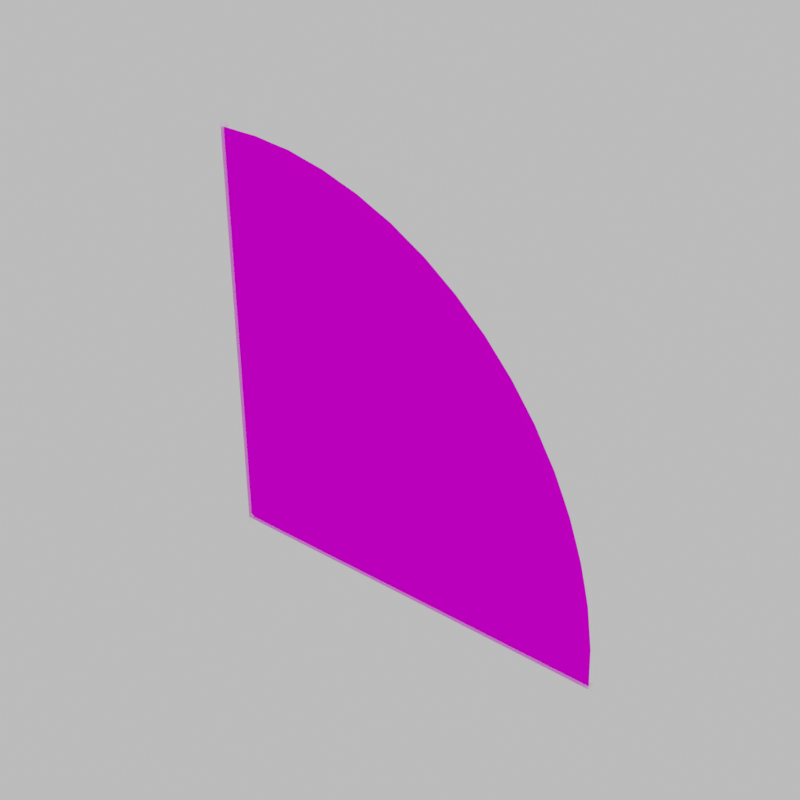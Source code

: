 # Source: SR_2.blend  (saved by Blender 3.1.7; exported with 4.5.12 LTS)
import bpy
from mathutils import Matrix  # noqa: F401  (used for matrix-valued properties, if any)

bpy.ops.wm.read_factory_settings(use_empty=True)
scene = bpy.context.scene
scene.name = 'Scene'

# ---- images (referenced by path relative to the original .blend; pixels are not part of the script)
import os
ASSET_DIR = os.environ.get("B2B_ASSET_DIR", "")  # directory of the original .blend (textures are referenced by path, not embedded)
HERE = os.path.dirname(os.path.abspath(__file__))  # packed textures are extracted next to this script under _unpacked/

def load_image(name, relpath, width, height, colorspace="sRGB"):
    """Load a texture the original file referenced (path relative to the .blend, or extracted next to this script)."""
    p = next((c for c in (os.path.join(HERE, relpath), os.path.join(ASSET_DIR, relpath)) if relpath and os.path.exists(c)), "")
    if p:
        img = bpy.data.images.load(p, check_existing=True)
        img.name = name
    else:  # same state as the original file: an image datablock whose file is absent (Cycles renders it pink)
        img = bpy.data.images.new(name, width, height)
        img.source = "FILE"
        img.filepath = "//" + (relpath or name)
    img.colorspace_settings.name = colorspace
    return img
img_20239_plissiert_png_001 = load_image('20239_Plissiert.png.001', '20239_Plissiert.png', 1024, 1024, 'sRGB')

# ---- materials (node trees are filled in below, after node groups)
mat_schiene_003 = bpy.data.materials.new('Schiene.003')
mat_schiene_003.diffuse_color = (0.7613, 0.7613, 0.7613, 1.0)
mat_schiene_003.roughness = 0.1781
mat_schiene_003.specular_intensity = 0.2123
mat_stoff_01 = bpy.data.materials.new('Stoff_01')
mat_stoff_01.surface_render_method = 'BLENDED'
mat_stoff_01.blend_method = 'BLEND'

# ---- material node trees
mat_schiene_003.use_nodes = True; mat_schiene_003.node_tree.nodes.clear()
_N = mat_schiene_003.node_tree.nodes; _L = mat_schiene_003.node_tree.links
n0 = _N.new('ShaderNodeBsdfPrincipled'); n0.name = 'Principled BSDF'; n0.location = (10, 300)
n0.distribution = 'GGX'
n0.subsurface_method = 'BURLEY'
n0.inputs[0].default_value = (1.0, 1.0, 1.0, 1.0)
n0.inputs[1].default_value = 0.2536
n0.inputs[2].default_value = 0.2069
n0.inputs[3].default_value = 1.45
n0.inputs[13].default_value = 0.4198
n0.inputs[27].default_value = (0.0, 0.0, 0.0, 1.0)
n0.inputs[28].default_value = 1.0
n1 = _N.new('ShaderNodeOutputMaterial'); n1.name = 'Material Output'; n1.location = (300, 300)
n2 = _N.new('ShaderNodeNormalMap'); n2.name = 'Normal Map'; n2.location = (-300, -300)
n2.label = 'Normal/Map'
n2.inputs[0].default_value = 0.0
_L.new(n0.outputs[0], n1.inputs[0])
_L.new(n2.outputs[0], n0.inputs[5])
n1.is_active_output = True
mat_stoff_01.use_nodes = True; mat_stoff_01.node_tree.nodes.clear()
_N = mat_stoff_01.node_tree.nodes; _L = mat_stoff_01.node_tree.links
n0 = _N.new('ShaderNodeOutputMaterial'); n0.name = 'Material Output'; n0.location = (300, 300)
n1 = _N.new('ShaderNodeBsdfPrincipled'); n1.name = 'Principled BSDF'; n1.location = (10, 300)
n1.distribution = 'GGX'
n1.subsurface_method = 'BURLEY'
n1.inputs[2].default_value = 1.0
n1.inputs[3].default_value = 1.45
n1.inputs[13].default_value = 0.0
n1.inputs[27].default_value = (0.0, 0.0, 0.0, 1.0)
n1.inputs[28].default_value = 1.0
n2 = _N.new('ShaderNodeTexImage'); n2.name = 'Image Texture.001'; n2.location = (-392, 45)
n2.image = img_20239_plissiert_png_001
_L.new(n1.outputs[0], n0.inputs[0])
_L.new(n2.outputs[0], n1.inputs[0])
_L.new(n2.outputs[1], n1.inputs[4])
n0.is_active_output = True

# ---- world
world_world = bpy.data.worlds.new('World'); scene.world = world_world
world_world.use_nodes = True; world_world.node_tree.nodes.clear()
_N = world_world.node_tree.nodes; _L = world_world.node_tree.links
n0 = _N.new('ShaderNodeBackground'); n0.name = 'Background'; n0.location = (10, 300)
n0.inputs[0].default_value = (1.0, 1.0, 1.0, 1.0)
n0.inputs[1].default_value = 0.5
n1 = _N.new('ShaderNodeOutputWorld'); n1.name = 'World Output'; n1.location = (300, 300)
_L.new(n0.outputs[0], n1.inputs[0])
n1.is_active_output = True
world_world.use_sun_shadow = False
world_world.sun_shadow_jitter_overblur = 0.0

# ---- meshes
me_cube_013 = bpy.data.meshes.new('Cube.013')
me_cube_013.from_pydata([(-0.011, -0.3137, -0.008247), (-0.011, -0.3137, 0.008653), (-0.011, 0.02838, -0.008247), (-0.011, 0.02838, 0.008653), (0.011, -0.3137, -0.008247), (0.011, -0.3137, 0.008653), (0.011, 0.02838, -0.008247), (0.011, 0.02838, 0.008653), (-0.01012, -0.3137, 0.008653), (-0.01012, 0.02838, 0.008653), (0.01012, -0.3137, 0.008653), (0.01012, 0.02838, 0.008653), (-0.01012, -0.3137, 0.005882), (-0.01012, 0.02838, 0.005882), (0.01012, -0.3137, 0.005882), (0.01012, 0.02838, 0.005882), (-0.011, -0.2905, -0.008247), (-0.011, -0.2905, 0.008653), (0.01012, -0.2905, 0.008653), (0.011, -0.2905, -0.008247), (0.011, -0.2905, 0.008653), (-0.01012, -0.2905, 0.008653), (0.01012, -0.2905, 0.005882), (-0.01012, -0.2905, 0.005882), (0.01131, 0.02838, 0.005535), (0.01131, 0.02838, -0.005129), (0.01151, 0.02838, 0.002155), (0.01151, 0.02838, -0.001749), (0.01131, -0.3137, -0.005129), (0.01131, -0.3137, 0.005535), (0.01151, -0.3137, -0.001749), (0.01151, -0.3137, 0.002155), (0.01131, -0.2905, 0.005535), (0.01131, -0.2905, -0.005129), (0.01151, -0.2905, 0.002155), (0.01151, -0.2905, -0.001749), (-0.01131, -0.3137, 0.005535), (-0.01131, -0.3137, -0.005129), (-0.01151, -0.3137, 0.002155), (-0.01151, -0.3137, -0.001749), (-0.01131, 0.02838, -0.005129), (-0.01131, 0.02838, 0.005535), (-0.01151, 0.02838, -0.001749), (-0.01151, 0.02838, 0.002155), (-0.01131, -0.2905, 0.005535), (-0.01131, -0.2905, -0.005129), (-0.01151, -0.2905, 0.002155), (-0.01151, -0.2905, -0.001749), (-0.011, 0.3712, -0.008247), (-0.011, 0.3712, 0.008653), (0.011, 0.3712, -0.008247), (0.011, 0.3712, 0.008653), (-0.01012, 0.3712, 0.008653), (0.01012, 0.3712, 0.008653), (-0.01012, 0.3712, 0.005882), (0.01012, 0.3712, 0.005882), (-0.011, 0.3479, -0.008247), (-0.011, 0.3479, 0.008653), (0.01012, 0.3479, 0.008653), (0.011, 0.3479, -0.008247), (0.011, 0.3479, 0.008653), (-0.01012, 0.3479, 0.008653), (0.01012, 0.3479, 0.005882), (-0.01012, 0.3479, 0.005882), (0.01131, 0.3712, -0.005129), (0.01131, 0.3712, 0.005535), (0.01151, 0.3712, -0.001749), (0.01151, 0.3712, 0.002155), (0.01131, 0.3479, 0.005535), (0.01131, 0.3479, -0.005129), (0.01151, 0.3479, 0.002155), (0.01151, 0.3479, -0.001749), (-0.01131, 0.3712, 0.005535), (-0.01131, 0.3712, -0.005129), (-0.01151, 0.3712, 0.002155), (-0.01151, 0.3712, -0.001749), (-0.01131, 0.3479, 0.005535), (-0.01131, 0.3479, -0.005129), (-0.01151, 0.3479, 0.002155), (-0.01151, 0.3479, -0.001749)], [], [(36, 1, 17, 44), (16, 19, 4, 0), (20, 7, 11, 18), (17, 1, 8, 21), (21, 8, 12, 23), (18, 11, 15, 22), (15, 13, 23, 22), (10, 18, 22, 14), (9, 21, 23, 13), (3, 17, 21, 9), (5, 20, 18, 10), (2, 6, 19, 16), (19, 33, 28, 4), (0, 37, 45, 16), (24, 7, 20, 32), (32, 20, 5, 29), (16, 45, 40, 2), (44, 17, 3, 41), (24, 32, 34, 26), (26, 34, 35, 27), (27, 35, 33, 25), (32, 29, 31, 34), (34, 31, 30, 35), (35, 30, 28, 33), (36, 44, 46, 38), (38, 46, 47, 39), (39, 47, 45, 37), (44, 41, 43, 46), (46, 43, 42, 47), (47, 42, 40, 45), (6, 25, 33, 19), (72, 76, 57, 49), (56, 48, 50, 59), (60, 58, 11, 7), (57, 61, 52, 49), (61, 63, 54, 52), (58, 62, 15, 11), (15, 62, 63, 13), (53, 55, 62, 58), (9, 13, 63, 61), (3, 9, 61, 57), (51, 53, 58, 60), (2, 56, 59, 6), (59, 50, 64, 69), (48, 56, 77, 73), (24, 68, 60, 7), (68, 65, 51, 60), (56, 2, 40, 77), (76, 41, 3, 57), (24, 26, 70, 68), (26, 27, 71, 70), (27, 25, 69, 71), (68, 70, 67, 65), (70, 71, 66, 67), (71, 69, 64, 66), (72, 74, 78, 76), (74, 75, 79, 78), (75, 73, 77, 79), (76, 78, 43, 41), (78, 79, 42, 43), (79, 77, 40, 42), (6, 59, 69, 25)])
me_cube_013.polygons.foreach_set('use_smooth', [True] * 62)
_uv = me_cube_013.uv_layers.new(name='UVMap')
_uv.uv.foreach_set('vector', [0.5789, 0.0, 0.625, 0.0, 0.625, 0.1039, 0.5789, 0.1039, 0.125, 0.6461, 0.375, 0.6461, 0.375, 0.75, 0.125, 0.75, 0.625, 0.6461, 0.625, 0.5, 0.625, 0.5, 0.625, 0.6461, 0.625, 0.1039, 0.625, 0.0, 0.625, 0.0, 0.625, 0.1039, 0.625, 0.1039, 0.625, 0.0, 0.625, 0.0, 0.625, 0.1039, 0.625, 0.6461, 0.625, 0.5, 0.625, 0.5, 0.625, 0.6461, 0.625, 0.5, 0.625, 0.25, 0.625, 0.1039, 0.625, 0.6461, 0.625, 0.75, 0.625, 0.6461, 0.625, 0.6461, 0.625, 0.75, 0.625, 0.25, 0.625, 0.1039, 0.625, 0.1039, 0.625, 0.25, 0.625, 0.25, 0.625, 0.1039, 0.625, 0.1039, 0.625, 0.25, 0.625, 0.75, 0.625, 0.6461, 0.625, 0.6461, 0.625, 0.75, 0.125, 0.5, 0.375, 0.5, 0.375, 0.6461, 0.125, 0.6461, 0.375, 0.6461, 0.4211, 0.6461, 0.4211, 0.75, 0.375, 0.75, 0.375, 0.0, 0.4211, 0.0, 0.4211, 0.1039, 0.375, 0.1039, 0.5789, 0.5, 0.625, 0.5, 0.625, 0.6461, 0.5789, 0.6461, 0.5789, 0.6461, 0.625, 0.6461, 0.625, 0.75, 0.5789, 0.75, 0.375, 0.1039, 0.4211, 0.1039, 0.4211, 0.25, 0.375, 0.25, 0.5789, 0.1039, 0.625, 0.1039, 0.625, 0.25, 0.5789, 0.25, 0.5789, 0.5, 0.5789, 0.6461, 0.5291, 0.6461, 0.5291, 0.5, 0.5291, 0.5, 0.5291, 0.6461, 0.4709, 0.6461, 0.4709, 0.5, 0.4709, 0.5, 0.4709, 0.6461, 0.4211, 0.6461, 0.4211, 0.5, 0.5789, 0.6461, 0.5789, 0.75, 0.5291, 0.75, 0.5291, 0.6461, 0.5291, 0.6461, 0.5291, 0.75, 0.4709, 0.75, 0.4709, 0.6461, 0.4709, 0.6461, 0.4709, 0.75, 0.4211, 0.75, 0.4211, 0.6461, 0.5789, 0.0, 0.5789, 0.1039, 0.5291, 0.1039, 0.5291, 0.0, 0.5291, 0.0, 0.5291, 0.1039, 0.4709, 0.1039, 0.4709, 0.0, 0.4709, 0.0, 0.4709, 0.1039, 0.4211, 0.1039, 0.4211, 0.0, 0.5789, 0.1039, 0.5789, 0.25, 0.5291, 0.25, 0.5291, 0.1039, 0.5291, 0.1039, 0.5291, 0.25, 0.4709, 0.25, 0.4709, 0.1039, 0.4709, 0.1039, 0.4709, 0.25, 0.4211, 0.25, 0.4211, 0.1039, 0.375, 0.5, 0.4211, 0.5, 0.4211, 0.6461, 0.375, 0.6461, 0.5789, 0.0, 0.5789, 0.1039, 0.625, 0.1039, 0.625, 0.0, 0.125, 0.6461, 0.125, 0.75, 0.375, 0.75, 0.375, 0.6461, 0.625, 0.6461, 0.625, 0.6461, 0.625, 0.5, 0.625, 0.5, 0.625, 0.1039, 0.625, 0.1039, 0.625, 0.0, 0.625, 0.0, 0.625, 0.1039, 0.625, 0.1039, 0.625, 0.0, 0.625, 0.0, 0.625, 0.6461, 0.625, 0.6461, 0.625, 0.5, 0.625, 0.5, 0.625, 0.5, 0.625, 0.6461, 0.625, 0.1039, 0.625, 0.25, 0.625, 0.75, 0.625, 0.75, 0.625, 0.6461, 0.625, 0.6461, 0.625, 0.25, 0.625, 0.25, 0.625, 0.1039, 0.625, 0.1039, 0.625, 0.25, 0.625, 0.25, 0.625, 0.1039, 0.625, 0.1039, 0.625, 0.75, 0.625, 0.75, 0.625, 0.6461, 0.625, 0.6461, 0.125, 0.5, 0.125, 0.6461, 0.375, 0.6461, 0.375, 0.5, 0.375, 0.6461, 0.375, 0.75, 0.4211, 0.75, 0.4211, 0.6461, 0.375, 0.0, 0.375, 0.1039, 0.4211, 0.1039, 0.4211, 0.0, 0.5789, 0.5, 0.5789, 0.6461, 0.625, 0.6461, 0.625, 0.5, 0.5789, 0.6461, 0.5789, 0.75, 0.625, 0.75, 0.625, 0.6461, 0.375, 0.1039, 0.375, 0.25, 0.4211, 0.25, 0.4211, 0.1039, 0.5789, 0.1039, 0.5789, 0.25, 0.625, 0.25, 0.625, 0.1039, 0.5789, 0.5, 0.5291, 0.5, 0.5291, 0.6461, 0.5789, 0.6461, 0.5291, 0.5, 0.4709, 0.5, 0.4709, 0.6461, 0.5291, 0.6461, 0.4709, 0.5, 0.4211, 0.5, 0.4211, 0.6461, 0.4709, 0.6461, 0.5789, 0.6461, 0.5291, 0.6461, 0.5291, 0.75, 0.5789, 0.75, 0.5291, 0.6461, 0.4709, 0.6461, 0.4709, 0.75, 0.5291, 0.75, 0.4709, 0.6461, 0.4211, 0.6461, 0.4211, 0.75, 0.4709, 0.75, 0.5789, 0.0, 0.5291, 0.0, 0.5291, 0.1039, 0.5789, 0.1039, 0.5291, 0.0, 0.4709, 0.0, 0.4709, 0.1039, 0.5291, 0.1039, 0.4709, 0.0, 0.4211, 0.0, 0.4211, 0.1039, 0.4709, 0.1039, 0.5789, 0.1039, 0.5291, 0.1039, 0.5291, 0.25, 0.5789, 0.25, 0.5291, 0.1039, 0.4709, 0.1039, 0.4709, 0.25, 0.5291, 0.25, 0.4709, 0.1039, 0.4211, 0.1039, 0.4211, 0.25, 0.4709, 0.25, 0.375, 0.5, 0.375, 0.6461, 0.4211, 0.6461, 0.4211, 0.5])
me_cube_013.materials.append(mat_schiene_003)
me_cube_013.use_remesh_fix_poles = True
me_cube_013.use_remesh_preserve_attributes = False
me_cube_013.update()
me_cube_004 = bpy.data.meshes.new('Cube.004')
me_cube_004.from_pydata([(-1.0, -86.9, -0.4945), (-0.7297, -86.9, 2.236), (1.0, -86.9, -0.4945), (0.7297, -86.9, 2.236), (-1.0, -86.9, 2.236), (1.0, -86.9, 2.236), (-0.7297, -86.9, 0.9107), (-0.7297, -81.27, 0.9107), (0.7297, -81.27, 0.9107), (0.7297, -86.9, 0.9107), (-0.7297, -81.27, 2.004), (-0.7711, -81.04, 2.236), (-0.7297, -81.5, 2.236), (0.7711, -81.04, 2.236), (0.7297, -81.27, 2.004), (0.7297, -81.5, 2.236), (-1.0, -79.96, -0.4945), (-0.8019, -79.76, -0.4945), (-0.9735, -79.86, -0.4945), (-0.9009, -79.78, -0.4945), (0.8018, -79.76, -0.4945), (1.0, -79.96, -0.4945), (0.9009, -79.78, -0.4945), (0.9735, -79.86, -0.4945), (-0.8019, -79.76, 2.236), (-1.0, -79.96, 2.236), (-0.9651, -79.95, 2.236), (-0.9009, -79.78, 2.236), (-0.9735, -79.86, 2.236), (1.0, -79.96, 2.236), (0.8018, -79.76, 2.236), (0.9651, -79.95, 2.236), (0.9735, -79.86, 2.236), (0.9009, -79.78, 2.236)], [], [(17, 24, 30, 20), (21, 29, 5, 2), (1, 12, 11, 26, 25, 4), (0, 4, 25, 16), (14, 10, 7, 8), (11, 13, 31, 30, 24, 26), (3, 15, 14, 8, 9), (8, 7, 6, 9), (13, 15, 3, 5, 29, 31), (10, 11, 12), (13, 14, 15), (10, 14, 13, 11), (10, 12, 1, 6, 7), (24, 27, 26), (27, 28, 26), (28, 25, 26), (29, 32, 31), (32, 33, 31), (33, 30, 31), (24, 17, 19, 27), (27, 19, 18, 28), (28, 18, 16, 25), (29, 21, 23, 32), (32, 23, 22, 33), (33, 22, 20, 30), (16, 18, 19, 17, 20, 22, 23, 21, 2, 0)])
me_cube_004.polygons.foreach_set('use_smooth', [True] * 26)
_uv = me_cube_004.uv_layers.new(name='UVMap')
_uv.uv.foreach_set('vector', [0.375, 0.2748, 0.625, 0.2748, 0.625, 0.4752, 0.375, 0.4752, 0.375, 0.5069, 0.625, 0.5069, 0.625, 0.75, 0.375, 0.75, 0.8303, 0.7375, 0.8303, 0.5218, 0.8371, 0.5106, 0.8692, 0.5016, 0.875, 0.5069, 0.875, 0.75, 0.375, 0.0, 0.625, 0.0, 0.625, 0.2431, 0.375, 0.2431, 0.6697, 0.5125, 0.8303, 0.5125, 0.8303, 0.5125, 0.6697, 0.5125, 0.8371, 0.5106, 0.6629, 0.5106, 0.6308, 0.5016, 0.6498, 0.5, 0.8502, 0.5, 0.8692, 0.5016, 0.6697, 0.7375, 0.6697, 0.5218, 0.6697, 0.5125, 0.6697, 0.5125, 0.6697, 0.7375, 0.6697, 0.5125, 0.8303, 0.5125, 0.8303, 0.7375, 0.6697, 0.7375, 0.6629, 0.5106, 0.6697, 0.5218, 0.6697, 0.7375, 0.625, 0.75, 0.625, 0.5069, 0.6308, 0.5016, 0.8303, 0.5125, 0.8348, 0.5125, 0.8303, 0.5218, 0.6629, 0.5106, 0.6697, 0.5125, 0.6697, 0.5218, 0.8303, 0.5125, 0.6697, 0.5125, 0.6629, 0.5106, 0.8371, 0.5106, 0.8303, 0.5125, 0.8303, 0.5218, 0.8303, 0.7375, 0.8303, 0.7375, 0.8303, 0.5125, 0.8422, 0.4702, 0.8737, 0.5004, 0.8692, 0.5016, 0.8737, 0.5004, 0.872, 0.5008, 0.8692, 0.5016, 0.872, 0.5008, 0.875, 0.5069, 0.8692, 0.5016, 0.6266, 0.5016, 0.628, 0.5008, 0.6308, 0.5016, 0.628, 0.5008, 0.6374, 0.5, 0.6308, 0.5016, 0.6374, 0.5, 0.6498, 0.5, 0.6308, 0.5016, 0.625, 0.2748, 0.375, 0.2748, 0.375, 0.2624, 0.625, 0.2624, 0.625, 0.2624, 0.375, 0.2624, 0.375, 0.2465, 0.625, 0.2465, 0.625, 0.2465, 0.375, 0.2465, 0.375, 0.2431, 0.625, 0.2431, 0.625, 0.5069, 0.375, 0.5069, 0.375, 0.5035, 0.625, 0.5035, 0.625, 0.5035, 0.375, 0.5035, 0.375, 0.4876, 0.625, 0.4876, 0.625, 0.4876, 0.375, 0.4876, 0.375, 0.4752, 0.625, 0.4752, 0.125, 0.5069, 0.1283, 0.5035, 0.1374, 0.5009, 0.1498, 0.5, 0.3502, 0.5, 0.3626, 0.5009, 0.3717, 0.5035, 0.375, 0.5069, 0.375, 0.75, 0.125, 0.75])
me_cube_004.materials.append(mat_schiene_003)
me_cube_004.use_remesh_fix_poles = True
me_cube_004.use_remesh_preserve_attributes = False
me_cube_004.update()
me_cube_005 = bpy.data.meshes.new('Cube.005')
me_cube_005.from_pydata([(-1.0, -87.11, -0.4945), (-0.7297, -87.11, 2.236), (1.0, -87.11, -0.4945), (0.7297, -87.11, 2.236), (-1.0, -87.11, 2.236), (1.0, -87.11, 2.236), (-0.7297, -87.11, 0.9107), (-0.7297, -81.48, 0.9107), (0.7297, -81.48, 0.9107), (0.7297, -87.11, 0.9107), (-0.7297, -81.48, 2.004), (-0.7711, -81.25, 2.236), (-0.7297, -81.71, 2.236), (0.7711, -81.25, 2.236), (0.7297, -81.48, 2.004), (0.7297, -81.71, 2.236), (-1.0, -80.17, -0.4945), (-0.8018, -79.97, -0.4945), (-0.9735, -80.07, -0.4945), (-0.9009, -80.0, -0.4945), (0.8019, -79.97, -0.4945), (1.0, -80.17, -0.4945), (0.9009, -80.0, -0.4945), (0.9735, -80.07, -0.4945), (-0.8018, -79.97, 2.236), (-1.0, -80.17, 2.236), (-0.9651, -80.17, 2.236), (-0.9009, -80.0, 2.236), (-0.9735, -80.07, 2.236), (1.0, -80.17, 2.236), (0.8019, -79.97, 2.236), (0.9651, -80.17, 2.236), (0.9735, -80.07, 2.236), (0.9009, -80.0, 2.236)], [], [(17, 24, 30, 20), (21, 29, 5, 2), (1, 12, 11, 26, 25, 4), (0, 4, 25, 16), (14, 10, 7, 8), (11, 13, 31, 30, 24, 26), (3, 15, 14, 8, 9), (8, 7, 6, 9), (13, 15, 3, 5, 29, 31), (10, 11, 12), (13, 14, 15), (10, 14, 13, 11), (10, 12, 1, 6, 7), (24, 27, 26), (27, 28, 26), (28, 25, 26), (29, 32, 31), (32, 33, 31), (33, 30, 31), (24, 17, 19, 27), (27, 19, 18, 28), (28, 18, 16, 25), (29, 21, 23, 32), (32, 23, 22, 33), (33, 22, 20, 30), (16, 18, 19, 17, 20, 22, 23, 21, 2, 0)])
me_cube_005.polygons.foreach_set('use_smooth', [True] * 26)
_uv = me_cube_005.uv_layers.new(name='UVMap')
_uv.uv.foreach_set('vector', [0.375, 0.2748, 0.625, 0.2748, 0.625, 0.4752, 0.375, 0.4752, 0.375, 0.5069, 0.625, 0.5069, 0.625, 0.75, 0.375, 0.75, 0.8303, 0.7375, 0.8303, 0.5218, 0.8371, 0.5106, 0.8692, 0.5016, 0.875, 0.5069, 0.875, 0.75, 0.375, 0.0, 0.625, 0.0, 0.625, 0.2431, 0.375, 0.2431, 0.6697, 0.5125, 0.8303, 0.5125, 0.8303, 0.5125, 0.6697, 0.5125, 0.8371, 0.5106, 0.6629, 0.5106, 0.6308, 0.5016, 0.6498, 0.5, 0.8502, 0.5, 0.8692, 0.5016, 0.6697, 0.7375, 0.6697, 0.5218, 0.6697, 0.5125, 0.6697, 0.5125, 0.6697, 0.7375, 0.6697, 0.5125, 0.8303, 0.5125, 0.8303, 0.7375, 0.6697, 0.7375, 0.6629, 0.5106, 0.6697, 0.5218, 0.6697, 0.7375, 0.625, 0.75, 0.625, 0.5069, 0.6308, 0.5016, 0.8303, 0.5125, 0.8348, 0.5125, 0.8303, 0.5218, 0.6629, 0.5106, 0.6697, 0.5125, 0.6697, 0.5218, 0.8303, 0.5125, 0.6697, 0.5125, 0.6629, 0.5106, 0.8371, 0.5106, 0.8303, 0.5125, 0.8303, 0.5218, 0.8303, 0.7375, 0.8303, 0.7375, 0.8303, 0.5125, 0.8422, 0.4702, 0.8737, 0.5004, 0.8692, 0.5016, 0.8737, 0.5004, 0.872, 0.5008, 0.8692, 0.5016, 0.872, 0.5008, 0.875, 0.5069, 0.8692, 0.5016, 0.6266, 0.5016, 0.628, 0.5008, 0.6308, 0.5016, 0.628, 0.5008, 0.6374, 0.5, 0.6308, 0.5016, 0.6374, 0.5, 0.6498, 0.5, 0.6308, 0.5016, 0.625, 0.2748, 0.375, 0.2748, 0.375, 0.2624, 0.625, 0.2624, 0.625, 0.2624, 0.375, 0.2624, 0.375, 0.2465, 0.625, 0.2465, 0.625, 0.2465, 0.375, 0.2465, 0.375, 0.2431, 0.625, 0.2431, 0.625, 0.5069, 0.375, 0.5069, 0.375, 0.5035, 0.625, 0.5035, 0.625, 0.5035, 0.375, 0.5035, 0.375, 0.4876, 0.625, 0.4876, 0.625, 0.4876, 0.375, 0.4876, 0.375, 0.4752, 0.625, 0.4752, 0.125, 0.5069, 0.1283, 0.5035, 0.1374, 0.5009, 0.1498, 0.5, 0.3502, 0.5, 0.3626, 0.5009, 0.3717, 0.5035, 0.375, 0.5069, 0.375, 0.75, 0.125, 0.75])
me_cube_005.materials.append(mat_schiene_003)
me_cube_005.use_remesh_fix_poles = True
me_cube_005.use_remesh_preserve_attributes = False
me_cube_005.update()
me_beziercurve_001 = bpy.data.meshes.new('BezierCurve.001')
me_beziercurve_001.from_pydata([(-0.01122, -0.2895, 21.61), (-0.01122, -0.2895, 21.77), (-0.0115, -0.3195, 21.61), (-0.0115, -0.3195, 21.77), (-0.01201, -0.3543, 21.61), (-0.01201, -0.3543, 21.77), (-0.01248, -0.3956, 21.61), (-0.01248, -0.3956, 21.77), (-0.01265, -0.4455, 21.61), (-0.01265, -0.4455, 21.77), (-0.1029, -0.446, 21.61), (-0.1029, -0.446, 21.77), (-0.2409, -0.4456, 21.61), (-0.2409, -0.4456, 21.77), (-0.4014, -0.442, 21.61), (-0.4014, -0.442, 21.77), (-0.5593, -0.4325, 21.61), (-0.5593, -0.4325, 21.77), (-0.5736, -0.2502, 21.61), (-0.5736, -0.2502, 21.77), (-0.5816, -0.0007225, 21.61), (-0.5816, -0.0007225, 21.77), (-0.5784, 0.2518, 21.61), (-0.5784, 0.2518, 21.77), (-0.5593, 0.4435, 21.61), (-0.5593, 0.4435, 21.77), (-0.5082, 0.4437, 21.61), (-0.5082, 0.4437, 21.77), (-0.4392, 0.4436, 21.61), (-0.4392, 0.4436, 21.77), (-0.3697, 0.4435, 21.61), (-0.3697, 0.4435, 21.77), (-0.3167, 0.4435, 21.61), (-0.3167, 0.4435, 21.77), (-0.2984, 0.3358, 21.61), (-0.2984, 0.3358, 21.77), (-0.2848, 0.2164, 21.61), (-0.2848, 0.2164, 21.77), (-0.2674, 0.1195, 21.61), (-0.2674, 0.1195, 21.77), (-0.2374, 0.07935, 21.61), (-0.2374, 0.07935, 21.77), (-0.1886, 0.07911, 21.61), (-0.1886, 0.07911, 21.77), (-0.1279, 0.07911, 21.61), (-0.1279, 0.07911, 21.77), (-0.0672, 0.07923, 21.61), (-0.0672, 0.07923, 21.77), (-0.01834, 0.07935, 21.61), (-0.01834, 0.07935, 21.77), (-0.01523, -0.002944, 21.61), (-0.01523, -0.002944, 21.77), (-0.01299, -0.08886, 21.61), (-0.01299, -0.08886, 21.77), (-0.01151, -0.1646, 21.61), (-0.01151, -0.1646, 21.77), (-0.01073, -0.2165, 21.61), (-0.01073, -0.2165, 21.77), (0.01122, -0.2895, 21.61), (0.01122, -0.2895, 21.77), (0.0115, -0.3195, 21.61), (0.0115, -0.3195, 21.77), (0.01201, -0.3543, 21.61), (0.01201, -0.3543, 21.77), (0.01248, -0.3956, 21.61), (0.01248, -0.3956, 21.77), (0.01264, -0.4455, 21.61), (0.01264, -0.4455, 21.77), (0.1029, -0.446, 21.61), (0.1029, -0.446, 21.77), (0.2409, -0.4456, 21.61), (0.2409, -0.4456, 21.77), (0.4014, -0.442, 21.61), (0.4014, -0.442, 21.77), (0.5593, -0.4325, 21.61), (0.5593, -0.4325, 21.77), (0.5736, -0.2502, 21.61), (0.5736, -0.2502, 21.77), (0.5816, -0.0007225, 21.61), (0.5816, -0.0007225, 21.77), (0.5784, 0.2518, 21.61), (0.5784, 0.2518, 21.77), (0.5593, 0.4435, 21.61), (0.5593, 0.4435, 21.77), (0.5082, 0.4437, 21.61), (0.5082, 0.4437, 21.77), (0.4392, 0.4436, 21.61), (0.4392, 0.4436, 21.77), (0.3697, 0.4435, 21.61), (0.3697, 0.4435, 21.77), (0.3167, 0.4435, 21.61), (0.3167, 0.4435, 21.77), (0.2984, 0.3358, 21.61), (0.2984, 0.3358, 21.77), (0.2848, 0.2164, 21.61), (0.2848, 0.2164, 21.77), (0.2674, 0.1195, 21.61), (0.2674, 0.1195, 21.77), (0.2374, 0.07935, 21.61), (0.2374, 0.07935, 21.77), (0.1886, 0.07911, 21.61), (0.1886, 0.07911, 21.77), (0.1279, 0.07911, 21.61), (0.1279, 0.07911, 21.77), (0.0672, 0.07923, 21.61), (0.0672, 0.07923, 21.77), (0.01833, 0.07935, 21.61), (0.01833, 0.07935, 21.77), (0.01523, -0.002944, 21.61), (0.01523, -0.002944, 21.77), (0.01298, -0.08886, 21.61), (0.01298, -0.08886, 21.77), (0.01151, -0.1646, 21.61), (0.01151, -0.1646, 21.77), (0.01073, -0.2165, 21.61), (0.01073, -0.2165, 21.77)], [], [(1, 3, 2, 0), (3, 5, 4, 2), (5, 7, 6, 4), (7, 9, 8, 6), (9, 11, 10, 8), (11, 13, 12, 10), (13, 15, 14, 12), (15, 17, 16, 14), (17, 19, 18, 16), (19, 21, 20, 18), (21, 23, 22, 20), (23, 25, 24, 22), (25, 27, 26, 24), (27, 29, 28, 26), (29, 31, 30, 28), (31, 33, 32, 30), (33, 35, 34, 32), (35, 37, 36, 34), (37, 39, 38, 36), (39, 41, 40, 38), (41, 43, 42, 40), (43, 45, 44, 42), (45, 47, 46, 44), (47, 49, 48, 46), (49, 51, 50, 48), (51, 53, 52, 50), (53, 55, 54, 52), (55, 57, 56, 54), (59, 58, 60, 61), (61, 60, 62, 63), (63, 62, 64, 65), (65, 64, 66, 67), (67, 66, 68, 69), (69, 68, 70, 71), (71, 70, 72, 73), (73, 72, 74, 75), (75, 74, 76, 77), (77, 76, 78, 79), (79, 78, 80, 81), (81, 80, 82, 83), (83, 82, 84, 85), (85, 84, 86, 87), (87, 86, 88, 89), (89, 88, 90, 91), (91, 90, 92, 93), (93, 92, 94, 95), (95, 94, 96, 97), (97, 96, 98, 99), (99, 98, 100, 101), (101, 100, 102, 103), (103, 102, 104, 105), (105, 104, 106, 107), (107, 106, 108, 109), (109, 108, 110, 111), (111, 110, 112, 113), (113, 112, 114, 115), (1, 0, 56, 57), (59, 115, 114, 58), (59, 61, 63, 65, 67, 69, 71, 73, 75, 77, 79, 81, 83, 85, 87, 89, 91, 93, 95, 97, 99, 101, 103, 105, 107, 109, 111, 113, 115), (1, 57, 55, 53, 51, 49, 47, 45, 43, 41, 39, 37, 35, 33, 31, 29, 27, 25, 23, 21, 19, 17, 15, 13, 11, 9, 7, 5, 3), (0, 2, 4, 6, 8, 10, 12, 14, 16, 18, 20, 22, 24, 26, 28, 30, 32, 34, 36, 38, 40, 42, 44, 46, 48, 50, 52, 54, 56), (58, 114, 112, 110, 108, 106, 104, 102, 100, 98, 96, 94, 92, 90, 88, 86, 84, 82, 80, 78, 76, 74, 72, 70, 68, 66, 64, 62, 60)])
me_beziercurve_001.polygons.foreach_set('use_smooth', [True] * 62)
_uv = me_beziercurve_001.uv_layers.new(name='UVMap')
_uv.uv.foreach_set('vector', [0.0, 1.0, 0.03571, 1.0, 0.03571, 0.0, 0.0, 0.0, 0.03571, 1.0, 0.07143, 1.0, 0.07143, 0.0, 0.03571, 0.0, 0.07143, 1.0, 0.1071, 1.0, 0.1071, 0.0, 0.07143, 0.0, 0.1071, 1.0, 0.1429, 1.0, 0.1429, 0.0, 0.1071, 0.0, 0.1429, 1.0, 0.1786, 1.0, 0.1786, 0.0, 0.1429, 0.0, 0.1786, 1.0, 0.2143, 1.0, 0.2143, 0.0, 0.1786, 0.0, 0.2143, 1.0, 0.25, 1.0, 0.25, 0.0, 0.2143, 0.0, 0.25, 1.0, 0.2857, 1.0, 0.2857, 0.0, 0.25, 0.0, 0.2857, 1.0, 0.3214, 1.0, 0.3214, 0.0, 0.2857, 0.0, 0.3214, 1.0, 0.3571, 1.0, 0.3571, 0.0, 0.3214, 0.0, 0.3571, 1.0, 0.3929, 1.0, 0.3929, 0.0, 0.3571, 0.0, 0.3929, 1.0, 0.4286, 1.0, 0.4286, 0.0, 0.3929, 0.0, 0.4286, 1.0, 0.4643, 1.0, 0.4643, 0.0, 0.4286, 0.0, 0.4643, 1.0, 0.5, 1.0, 0.5, 0.0, 0.4643, 0.0, 0.5, 1.0, 0.5357, 1.0, 0.5357, 0.0, 0.5, 0.0, 0.5357, 1.0, 0.5714, 1.0, 0.5714, 0.0, 0.5357, 0.0, 0.5714, 1.0, 0.6071, 1.0, 0.6071, 0.0, 0.5714, 0.0, 0.6071, 1.0, 0.6429, 1.0, 0.6429, 0.0, 0.6071, 0.0, 0.6429, 1.0, 0.6786, 1.0, 0.6786, 0.0, 0.6429, 0.0, 0.6786, 1.0, 0.7143, 1.0, 0.7143, 0.0, 0.6786, 0.0, 0.7143, 1.0, 0.75, 1.0, 0.75, 0.0, 0.7143, 0.0, 0.75, 1.0, 0.7857, 1.0, 0.7857, 0.0, 0.75, 0.0, 0.7857, 1.0, 0.8214, 1.0, 0.8214, 0.0, 0.7857, 0.0, 0.8214, 1.0, 0.8571, 1.0, 0.8571, 0.0, 0.8214, 0.0, 0.8571, 1.0, 0.8929, 1.0, 0.8929, 0.0, 0.8571, 0.0, 0.8929, 1.0, 0.9286, 1.0, 0.9286, 0.0, 0.8929, 0.0, 0.9286, 1.0, 0.9643, 1.0, 0.9643, 0.0, 0.9286, 0.0, 0.9643, 1.0, 1.0, 1.0, 1.0, 0.0, 0.9643, 0.0, 0.0, 1.0, 0.0, 0.0, 0.03571, 0.0, 0.03571, 1.0, 0.03571, 1.0, 0.03571, 0.0, 0.07143, 0.0, 0.07143, 1.0, 0.07143, 1.0, 0.07143, 0.0, 0.1071, 0.0, 0.1071, 1.0, 0.1071, 1.0, 0.1071, 0.0, 0.1429, 0.0, 0.1429, 1.0, 0.1429, 1.0, 0.1429, 0.0, 0.1786, 0.0, 0.1786, 1.0, 0.1786, 1.0, 0.1786, 0.0, 0.2143, 0.0, 0.2143, 1.0, 0.2143, 1.0, 0.2143, 0.0, 0.25, 0.0, 0.25, 1.0, 0.25, 1.0, 0.25, 0.0, 0.2857, 0.0, 0.2857, 1.0, 0.2857, 1.0, 0.2857, 0.0, 0.3214, 0.0, 0.3214, 1.0, 0.3214, 1.0, 0.3214, 0.0, 0.3571, 0.0, 0.3571, 1.0, 0.3571, 1.0, 0.3571, 0.0, 0.3929, 0.0, 0.3929, 1.0, 0.3929, 1.0, 0.3929, 0.0, 0.4286, 0.0, 0.4286, 1.0, 0.4286, 1.0, 0.4286, 0.0, 0.4643, 0.0, 0.4643, 1.0, 0.4643, 1.0, 0.4643, 0.0, 0.5, 0.0, 0.5, 1.0, 0.5, 1.0, 0.5, 0.0, 0.5357, 0.0, 0.5357, 1.0, 0.5357, 1.0, 0.5357, 0.0, 0.5714, 0.0, 0.5714, 1.0, 0.5714, 1.0, 0.5714, 0.0, 0.6071, 0.0, 0.6071, 1.0, 0.6071, 1.0, 0.6071, 0.0, 0.6429, 0.0, 0.6429, 1.0, 0.6429, 1.0, 0.6429, 0.0, 0.6786, 0.0, 0.6786, 1.0, 0.6786, 1.0, 0.6786, 0.0, 0.7143, 0.0, 0.7143, 1.0, 0.7143, 1.0, 0.7143, 0.0, 0.75, 0.0, 0.75, 1.0, 0.75, 1.0, 0.75, 0.0, 0.7857, 0.0, 0.7857, 1.0, 0.7857, 1.0, 0.7857, 0.0, 0.8214, 0.0, 0.8214, 1.0, 0.8214, 1.0, 0.8214, 0.0, 0.8571, 0.0, 0.8571, 1.0, 0.8571, 1.0, 0.8571, 0.0, 0.8929, 0.0, 0.8929, 1.0, 0.8929, 1.0, 0.8929, 0.0, 0.9286, 0.0, 0.9286, 1.0, 0.9286, 1.0, 0.9286, 0.0, 0.9643, 0.0, 0.9643, 1.0, 0.9643, 1.0, 0.9643, 0.0, 1.0, 0.0, 1.0, 1.0, 0.0, 1.0, 0.0, 0.0, 1.0, 0.0, 1.0, 1.0, 0.0, 1.0, 1.0, 1.0, 1.0, 0.0, 0.0, 0.0, 0.0, 1.0, 0.03571, 1.0, 0.07143, 1.0, 0.1071, 1.0, 0.1429, 1.0, 0.1786, 1.0, 0.2143, 1.0, 0.25, 1.0, 0.2857, 1.0, 0.3214, 1.0, 0.3571, 1.0, 0.3929, 1.0, 0.4286, 1.0, 0.4643, 1.0, 0.5, 1.0, 0.5357, 1.0, 0.5714, 1.0, 0.6071, 1.0, 0.6429, 1.0, 0.6786, 1.0, 0.7143, 1.0, 0.75, 1.0, 0.7857, 1.0, 0.8214, 1.0, 0.8571, 1.0, 0.8929, 1.0, 0.9286, 1.0, 0.9643, 1.0, 1.0, 1.0, 0.0, 1.0, 1.0, 1.0, 0.9643, 1.0, 0.9286, 1.0, 0.8929, 1.0, 0.8571, 1.0, 0.8214, 1.0, 0.7857, 1.0, 0.75, 1.0, 0.7143, 1.0, 0.6786, 1.0, 0.6429, 1.0, 0.6071, 1.0, 0.5714, 1.0, 0.5357, 1.0, 0.5, 1.0, 0.4643, 1.0, 0.4286, 1.0, 0.3929, 1.0, 0.3571, 1.0, 0.3214, 1.0, 0.2857, 1.0, 0.25, 1.0, 0.2143, 1.0, 0.1786, 1.0, 0.1429, 1.0, 0.1071, 1.0, 0.07143, 1.0, 0.03571, 1.0, 0.0, 0.0, 0.03571, 0.0, 0.07143, 0.0, 0.1071, 0.0, 0.1429, 0.0, 0.1786, 0.0, 0.2143, 0.0, 0.25, 0.0, 0.2857, 0.0, 0.3214, 0.0, 0.3571, 0.0, 0.3929, 0.0, 0.4286, 0.0, 0.4643, 0.0, 0.5, 0.0, 0.5357, 0.0, 0.5714, 0.0, 0.6071, 0.0, 0.6429, 0.0, 0.6786, 0.0, 0.7143, 0.0, 0.75, 0.0, 0.7857, 0.0, 0.8214, 0.0, 0.8571, 0.0, 0.8929, 0.0, 0.9286, 0.0, 0.9643, 0.0, 1.0, 0.0, 0.0, 0.0, 1.0, 0.0, 0.9643, 0.0, 0.9286, 0.0, 0.8929, 0.0, 0.8571, 0.0, 0.8214, 0.0, 0.7857, 0.0, 0.75, 0.0, 0.7143, 0.0, 0.6786, 0.0, 0.6429, 0.0, 0.6071, 0.0, 0.5714, 0.0, 0.5357, 0.0, 0.5, 0.0, 0.4643, 0.0, 0.4286, 0.0, 0.3929, 0.0, 0.3571, 0.0, 0.3214, 0.0, 0.2857, 0.0, 0.25, 0.0, 0.2143, 0.0, 0.1786, 0.0, 0.1429, 0.0, 0.1071, 0.0, 0.07143, 0.0, 0.03571, 0.0])
me_beziercurve_001.materials.append(mat_schiene_003)
me_beziercurve_001.use_remesh_fix_poles = True
me_beziercurve_001.use_remesh_preserve_attributes = False
me_beziercurve_001.update()
me_beziercurve_002 = bpy.data.meshes.new('BezierCurve.002')
me_beziercurve_002.from_pydata([(-0.01122, -0.2895, 21.66), (-0.01122, -0.2895, 21.82), (-0.0115, -0.3195, 21.66), (-0.0115, -0.3195, 21.82), (-0.01201, -0.3543, 21.66), (-0.01201, -0.3543, 21.82), (-0.01248, -0.3956, 21.66), (-0.01248, -0.3956, 21.82), (-0.01264, -0.4455, 21.66), (-0.01264, -0.4455, 21.82), (-0.1029, -0.446, 21.66), (-0.1029, -0.446, 21.82), (-0.2409, -0.4456, 21.66), (-0.2409, -0.4456, 21.82), (-0.4014, -0.442, 21.66), (-0.4014, -0.442, 21.82), (-0.5593, -0.4325, 21.66), (-0.5593, -0.4325, 21.82), (-0.5736, -0.2502, 21.66), (-0.5736, -0.2502, 21.82), (-0.5816, -0.0007244, 21.66), (-0.5816, -0.0007244, 21.82), (-0.5784, 0.2518, 21.66), (-0.5784, 0.2518, 21.82), (-0.5593, 0.4435, 21.66), (-0.5593, 0.4435, 21.82), (-0.5082, 0.4437, 21.66), (-0.5082, 0.4437, 21.82), (-0.4392, 0.4436, 21.66), (-0.4392, 0.4436, 21.82), (-0.3697, 0.4435, 21.66), (-0.3697, 0.4435, 21.82), (-0.3167, 0.4435, 21.66), (-0.3167, 0.4435, 21.82), (-0.2984, 0.3358, 21.66), (-0.2984, 0.3358, 21.82), (-0.2848, 0.2164, 21.66), (-0.2848, 0.2164, 21.82), (-0.2674, 0.1195, 21.66), (-0.2674, 0.1195, 21.82), (-0.2374, 0.07935, 21.66), (-0.2374, 0.07935, 21.82), (-0.1886, 0.07911, 21.66), (-0.1886, 0.07911, 21.82), (-0.1279, 0.07911, 21.66), (-0.1279, 0.07911, 21.82), (-0.0672, 0.07923, 21.66), (-0.0672, 0.07923, 21.82), (-0.01833, 0.07935, 21.66), (-0.01833, 0.07935, 21.82), (-0.01523, -0.002946, 21.66), (-0.01523, -0.002946, 21.82), (-0.01298, -0.08886, 21.66), (-0.01298, -0.08886, 21.82), (-0.01151, -0.1646, 21.66), (-0.01151, -0.1646, 21.82), (-0.01073, -0.2165, 21.66), (-0.01073, -0.2165, 21.82), (0.01122, -0.2895, 21.66), (0.01122, -0.2895, 21.82), (0.0115, -0.3195, 21.66), (0.0115, -0.3195, 21.82), (0.01201, -0.3543, 21.66), (0.01201, -0.3543, 21.82), (0.01248, -0.3956, 21.66), (0.01248, -0.3956, 21.82), (0.01265, -0.4455, 21.66), (0.01265, -0.4455, 21.82), (0.1029, -0.446, 21.66), (0.1029, -0.446, 21.82), (0.2409, -0.4456, 21.66), (0.2409, -0.4456, 21.82), (0.4014, -0.442, 21.66), (0.4014, -0.442, 21.82), (0.5593, -0.4325, 21.66), (0.5593, -0.4325, 21.82), (0.5736, -0.2502, 21.66), (0.5736, -0.2502, 21.82), (0.5816, -0.0007244, 21.66), (0.5816, -0.0007244, 21.82), (0.5784, 0.2518, 21.66), (0.5784, 0.2518, 21.82), (0.5593, 0.4435, 21.66), (0.5593, 0.4435, 21.82), (0.5082, 0.4437, 21.66), (0.5082, 0.4437, 21.82), (0.4392, 0.4436, 21.66), (0.4392, 0.4436, 21.82), (0.3697, 0.4435, 21.66), (0.3697, 0.4435, 21.82), (0.3167, 0.4435, 21.66), (0.3167, 0.4435, 21.82), (0.2984, 0.3358, 21.66), (0.2984, 0.3358, 21.82), (0.2848, 0.2164, 21.66), (0.2848, 0.2164, 21.82), (0.2674, 0.1195, 21.66), (0.2674, 0.1195, 21.82), (0.2374, 0.07935, 21.66), (0.2374, 0.07935, 21.82), (0.1886, 0.07911, 21.66), (0.1886, 0.07911, 21.82), (0.1279, 0.07911, 21.66), (0.1279, 0.07911, 21.82), (0.0672, 0.07923, 21.66), (0.0672, 0.07923, 21.82), (0.01834, 0.07935, 21.66), (0.01834, 0.07935, 21.82), (0.01523, -0.002946, 21.66), (0.01523, -0.002946, 21.82), (0.01299, -0.08886, 21.66), (0.01299, -0.08886, 21.82), (0.01151, -0.1646, 21.66), (0.01151, -0.1646, 21.82), (0.01073, -0.2165, 21.66), (0.01073, -0.2165, 21.82)], [], [(1, 3, 2, 0), (3, 5, 4, 2), (5, 7, 6, 4), (7, 9, 8, 6), (9, 11, 10, 8), (11, 13, 12, 10), (13, 15, 14, 12), (15, 17, 16, 14), (17, 19, 18, 16), (19, 21, 20, 18), (21, 23, 22, 20), (23, 25, 24, 22), (25, 27, 26, 24), (27, 29, 28, 26), (29, 31, 30, 28), (31, 33, 32, 30), (33, 35, 34, 32), (35, 37, 36, 34), (37, 39, 38, 36), (39, 41, 40, 38), (41, 43, 42, 40), (43, 45, 44, 42), (45, 47, 46, 44), (47, 49, 48, 46), (49, 51, 50, 48), (51, 53, 52, 50), (53, 55, 54, 52), (55, 57, 56, 54), (59, 58, 60, 61), (61, 60, 62, 63), (63, 62, 64, 65), (65, 64, 66, 67), (67, 66, 68, 69), (69, 68, 70, 71), (71, 70, 72, 73), (73, 72, 74, 75), (75, 74, 76, 77), (77, 76, 78, 79), (79, 78, 80, 81), (81, 80, 82, 83), (83, 82, 84, 85), (85, 84, 86, 87), (87, 86, 88, 89), (89, 88, 90, 91), (91, 90, 92, 93), (93, 92, 94, 95), (95, 94, 96, 97), (97, 96, 98, 99), (99, 98, 100, 101), (101, 100, 102, 103), (103, 102, 104, 105), (105, 104, 106, 107), (107, 106, 108, 109), (109, 108, 110, 111), (111, 110, 112, 113), (113, 112, 114, 115), (1, 0, 56, 57), (59, 115, 114, 58), (59, 61, 63, 65, 67, 69, 71, 73, 75, 77, 79, 81, 83, 85, 87, 89, 91, 93, 95, 97, 99, 101, 103, 105, 107, 109, 111, 113, 115), (1, 57, 55, 53, 51, 49, 47, 45, 43, 41, 39, 37, 35, 33, 31, 29, 27, 25, 23, 21, 19, 17, 15, 13, 11, 9, 7, 5, 3), (0, 2, 4, 6, 8, 10, 12, 14, 16, 18, 20, 22, 24, 26, 28, 30, 32, 34, 36, 38, 40, 42, 44, 46, 48, 50, 52, 54, 56), (58, 114, 112, 110, 108, 106, 104, 102, 100, 98, 96, 94, 92, 90, 88, 86, 84, 82, 80, 78, 76, 74, 72, 70, 68, 66, 64, 62, 60)])
me_beziercurve_002.polygons.foreach_set('use_smooth', [True] * 62)
_uv = me_beziercurve_002.uv_layers.new(name='UVMap')
_uv.uv.foreach_set('vector', [0.0, 1.0, 0.03571, 1.0, 0.03571, 0.0, 0.0, 0.0, 0.03571, 1.0, 0.07143, 1.0, 0.07143, 0.0, 0.03571, 0.0, 0.07143, 1.0, 0.1071, 1.0, 0.1071, 0.0, 0.07143, 0.0, 0.1071, 1.0, 0.1429, 1.0, 0.1429, 0.0, 0.1071, 0.0, 0.1429, 1.0, 0.1786, 1.0, 0.1786, 0.0, 0.1429, 0.0, 0.1786, 1.0, 0.2143, 1.0, 0.2143, 0.0, 0.1786, 0.0, 0.2143, 1.0, 0.25, 1.0, 0.25, 0.0, 0.2143, 0.0, 0.25, 1.0, 0.2857, 1.0, 0.2857, 0.0, 0.25, 0.0, 0.2857, 1.0, 0.3214, 1.0, 0.3214, 0.0, 0.2857, 0.0, 0.3214, 1.0, 0.3571, 1.0, 0.3571, 0.0, 0.3214, 0.0, 0.3571, 1.0, 0.3929, 1.0, 0.3929, 0.0, 0.3571, 0.0, 0.3929, 1.0, 0.4286, 1.0, 0.4286, 0.0, 0.3929, 0.0, 0.4286, 1.0, 0.4643, 1.0, 0.4643, 0.0, 0.4286, 0.0, 0.4643, 1.0, 0.5, 1.0, 0.5, 0.0, 0.4643, 0.0, 0.5, 1.0, 0.5357, 1.0, 0.5357, 0.0, 0.5, 0.0, 0.5357, 1.0, 0.5714, 1.0, 0.5714, 0.0, 0.5357, 0.0, 0.5714, 1.0, 0.6071, 1.0, 0.6071, 0.0, 0.5714, 0.0, 0.6071, 1.0, 0.6429, 1.0, 0.6429, 0.0, 0.6071, 0.0, 0.6429, 1.0, 0.6786, 1.0, 0.6786, 0.0, 0.6429, 0.0, 0.6786, 1.0, 0.7143, 1.0, 0.7143, 0.0, 0.6786, 0.0, 0.7143, 1.0, 0.75, 1.0, 0.75, 0.0, 0.7143, 0.0, 0.75, 1.0, 0.7857, 1.0, 0.7857, 0.0, 0.75, 0.0, 0.7857, 1.0, 0.8214, 1.0, 0.8214, 0.0, 0.7857, 0.0, 0.8214, 1.0, 0.8571, 1.0, 0.8571, 0.0, 0.8214, 0.0, 0.8571, 1.0, 0.8929, 1.0, 0.8929, 0.0, 0.8571, 0.0, 0.8929, 1.0, 0.9286, 1.0, 0.9286, 0.0, 0.8929, 0.0, 0.9286, 1.0, 0.9643, 1.0, 0.9643, 0.0, 0.9286, 0.0, 0.9643, 1.0, 1.0, 1.0, 1.0, 0.0, 0.9643, 0.0, 0.0, 1.0, 0.0, 0.0, 0.03571, 0.0, 0.03571, 1.0, 0.03571, 1.0, 0.03571, 0.0, 0.07143, 0.0, 0.07143, 1.0, 0.07143, 1.0, 0.07143, 0.0, 0.1071, 0.0, 0.1071, 1.0, 0.1071, 1.0, 0.1071, 0.0, 0.1429, 0.0, 0.1429, 1.0, 0.1429, 1.0, 0.1429, 0.0, 0.1786, 0.0, 0.1786, 1.0, 0.1786, 1.0, 0.1786, 0.0, 0.2143, 0.0, 0.2143, 1.0, 0.2143, 1.0, 0.2143, 0.0, 0.25, 0.0, 0.25, 1.0, 0.25, 1.0, 0.25, 0.0, 0.2857, 0.0, 0.2857, 1.0, 0.2857, 1.0, 0.2857, 0.0, 0.3214, 0.0, 0.3214, 1.0, 0.3214, 1.0, 0.3214, 0.0, 0.3571, 0.0, 0.3571, 1.0, 0.3571, 1.0, 0.3571, 0.0, 0.3929, 0.0, 0.3929, 1.0, 0.3929, 1.0, 0.3929, 0.0, 0.4286, 0.0, 0.4286, 1.0, 0.4286, 1.0, 0.4286, 0.0, 0.4643, 0.0, 0.4643, 1.0, 0.4643, 1.0, 0.4643, 0.0, 0.5, 0.0, 0.5, 1.0, 0.5, 1.0, 0.5, 0.0, 0.5357, 0.0, 0.5357, 1.0, 0.5357, 1.0, 0.5357, 0.0, 0.5714, 0.0, 0.5714, 1.0, 0.5714, 1.0, 0.5714, 0.0, 0.6071, 0.0, 0.6071, 1.0, 0.6071, 1.0, 0.6071, 0.0, 0.6429, 0.0, 0.6429, 1.0, 0.6429, 1.0, 0.6429, 0.0, 0.6786, 0.0, 0.6786, 1.0, 0.6786, 1.0, 0.6786, 0.0, 0.7143, 0.0, 0.7143, 1.0, 0.7143, 1.0, 0.7143, 0.0, 0.75, 0.0, 0.75, 1.0, 0.75, 1.0, 0.75, 0.0, 0.7857, 0.0, 0.7857, 1.0, 0.7857, 1.0, 0.7857, 0.0, 0.8214, 0.0, 0.8214, 1.0, 0.8214, 1.0, 0.8214, 0.0, 0.8571, 0.0, 0.8571, 1.0, 0.8571, 1.0, 0.8571, 0.0, 0.8929, 0.0, 0.8929, 1.0, 0.8929, 1.0, 0.8929, 0.0, 0.9286, 0.0, 0.9286, 1.0, 0.9286, 1.0, 0.9286, 0.0, 0.9643, 0.0, 0.9643, 1.0, 0.9643, 1.0, 0.9643, 0.0, 1.0, 0.0, 1.0, 1.0, 0.0, 1.0, 0.0, 0.0, 1.0, 0.0, 1.0, 1.0, 0.0, 1.0, 1.0, 1.0, 1.0, 0.0, 0.0, 0.0, 0.0, 1.0, 0.03571, 1.0, 0.07143, 1.0, 0.1071, 1.0, 0.1429, 1.0, 0.1786, 1.0, 0.2143, 1.0, 0.25, 1.0, 0.2857, 1.0, 0.3214, 1.0, 0.3571, 1.0, 0.3929, 1.0, 0.4286, 1.0, 0.4643, 1.0, 0.5, 1.0, 0.5357, 1.0, 0.5714, 1.0, 0.6071, 1.0, 0.6429, 1.0, 0.6786, 1.0, 0.7143, 1.0, 0.75, 1.0, 0.7857, 1.0, 0.8214, 1.0, 0.8571, 1.0, 0.8929, 1.0, 0.9286, 1.0, 0.9643, 1.0, 1.0, 1.0, 0.0, 1.0, 1.0, 1.0, 0.9643, 1.0, 0.9286, 1.0, 0.8929, 1.0, 0.8571, 1.0, 0.8214, 1.0, 0.7857, 1.0, 0.75, 1.0, 0.7143, 1.0, 0.6786, 1.0, 0.6429, 1.0, 0.6071, 1.0, 0.5714, 1.0, 0.5357, 1.0, 0.5, 1.0, 0.4643, 1.0, 0.4286, 1.0, 0.3929, 1.0, 0.3571, 1.0, 0.3214, 1.0, 0.2857, 1.0, 0.25, 1.0, 0.2143, 1.0, 0.1786, 1.0, 0.1429, 1.0, 0.1071, 1.0, 0.07143, 1.0, 0.03571, 1.0, 0.0, 0.0, 0.03571, 0.0, 0.07143, 0.0, 0.1071, 0.0, 0.1429, 0.0, 0.1786, 0.0, 0.2143, 0.0, 0.25, 0.0, 0.2857, 0.0, 0.3214, 0.0, 0.3571, 0.0, 0.3929, 0.0, 0.4286, 0.0, 0.4643, 0.0, 0.5, 0.0, 0.5357, 0.0, 0.5714, 0.0, 0.6071, 0.0, 0.6429, 0.0, 0.6786, 0.0, 0.7143, 0.0, 0.75, 0.0, 0.7857, 0.0, 0.8214, 0.0, 0.8571, 0.0, 0.8929, 0.0, 0.9286, 0.0, 0.9643, 0.0, 1.0, 0.0, 0.0, 0.0, 1.0, 0.0, 0.9643, 0.0, 0.9286, 0.0, 0.8929, 0.0, 0.8571, 0.0, 0.8214, 0.0, 0.7857, 0.0, 0.75, 0.0, 0.7143, 0.0, 0.6786, 0.0, 0.6429, 0.0, 0.6071, 0.0, 0.5714, 0.0, 0.5357, 0.0, 0.5, 0.0, 0.4643, 0.0, 0.4286, 0.0, 0.3929, 0.0, 0.3571, 0.0, 0.3214, 0.0, 0.2857, 0.0, 0.25, 0.0, 0.2143, 0.0, 0.1786, 0.0, 0.1429, 0.0, 0.1071, 0.0, 0.07143, 0.0, 0.03571, 0.0])
me_beziercurve_002.materials.append(mat_schiene_003)
me_beziercurve_002.use_remesh_fix_poles = True
me_beziercurve_002.use_remesh_preserve_attributes = False
me_beziercurve_002.update()
me_cube_001 = bpy.data.meshes.new('Cube.001')
me_cube_001.from_pydata([(-0.011, -0.3259, -0.008247), (-0.011, -0.3259, 0.008653), (-0.011, 0.02838, -0.008247), (-0.011, 0.02838, 0.008653), (0.011, -0.3259, -0.008247), (0.011, -0.3259, 0.008653), (0.011, 0.02838, -0.008247), (0.011, 0.02838, 0.008653), (-0.01012, -0.3259, 0.008653), (-0.01012, 0.02838, 0.008653), (0.01012, -0.3259, 0.008653), (0.01012, 0.02838, 0.008653), (-0.01012, -0.3259, 0.005882), (-0.01012, 0.02838, 0.005882), (0.01012, -0.3259, 0.005882), (0.01012, 0.02838, 0.005882), (-0.011, -0.3027, -0.008247), (-0.011, -0.3027, 0.008653), (0.01012, -0.3027, 0.008653), (0.011, -0.3027, -0.008247), (0.011, -0.3027, 0.008653), (-0.01012, -0.3027, 0.008653), (0.01012, -0.3027, 0.005882), (-0.01012, -0.3027, 0.005882), (0.01131, 0.02838, 0.005535), (0.01131, 0.02838, -0.005129), (0.01151, 0.02838, 0.002155), (0.01151, 0.02838, -0.001749), (0.01131, -0.3259, -0.005129), (0.01131, -0.3259, 0.005535), (0.01151, -0.3259, -0.001749), (0.01151, -0.3259, 0.002155), (0.01131, -0.3027, 0.005535), (0.01131, -0.3027, -0.005129), (0.01151, -0.3027, 0.002155), (0.01151, -0.3027, -0.001749), (-0.01131, -0.3259, 0.005535), (-0.01131, -0.3259, -0.005129), (-0.01151, -0.3259, 0.002155), (-0.01151, -0.3259, -0.001749), (-0.01131, 0.02838, -0.005129), (-0.01131, 0.02838, 0.005535), (-0.01151, 0.02838, -0.001749), (-0.01151, 0.02838, 0.002155), (-0.01131, -0.3027, 0.005535), (-0.01131, -0.3027, -0.005129), (-0.01151, -0.3027, 0.002155), (-0.01151, -0.3027, -0.001749), (-0.011, 0.3712, -0.008247), (-0.011, 0.3712, 0.008653), (0.011, 0.3712, -0.008247), (0.011, 0.3712, 0.008653), (-0.01012, 0.3712, 0.008653), (0.01012, 0.3712, 0.008653), (-0.01012, 0.3712, 0.005882), (0.01012, 0.3712, 0.005882), (-0.011, 0.3479, -0.008247), (-0.011, 0.3479, 0.008653), (0.01012, 0.3479, 0.008653), (0.011, 0.3479, -0.008247), (0.011, 0.3479, 0.008653), (-0.01012, 0.3479, 0.008653), (0.01012, 0.3479, 0.005882), (-0.01012, 0.3479, 0.005882), (0.01131, 0.3712, -0.005129), (0.01131, 0.3712, 0.005535), (0.01151, 0.3712, -0.001749), (0.01151, 0.3712, 0.002155), (0.01131, 0.3479, 0.005535), (0.01131, 0.3479, -0.005129), (0.01151, 0.3479, 0.002155), (0.01151, 0.3479, -0.001749), (-0.01131, 0.3712, 0.005535), (-0.01131, 0.3712, -0.005129), (-0.01151, 0.3712, 0.002155), (-0.01151, 0.3712, -0.001749), (-0.01131, 0.3479, 0.005535), (-0.01131, 0.3479, -0.005129), (-0.01151, 0.3479, 0.002155), (-0.01151, 0.3479, -0.001749)], [], [(36, 1, 17, 44), (16, 19, 4, 0), (20, 7, 11, 18), (17, 1, 8, 21), (21, 8, 12, 23), (18, 11, 15, 22), (15, 13, 23, 22), (10, 18, 22, 14), (9, 21, 23, 13), (3, 17, 21, 9), (5, 20, 18, 10), (2, 6, 19, 16), (19, 33, 28, 4), (0, 37, 45, 16), (24, 7, 20, 32), (32, 20, 5, 29), (16, 45, 40, 2), (44, 17, 3, 41), (24, 32, 34, 26), (26, 34, 35, 27), (27, 35, 33, 25), (32, 29, 31, 34), (34, 31, 30, 35), (35, 30, 28, 33), (36, 44, 46, 38), (38, 46, 47, 39), (39, 47, 45, 37), (44, 41, 43, 46), (46, 43, 42, 47), (47, 42, 40, 45), (6, 25, 33, 19), (72, 76, 57, 49), (56, 48, 50, 59), (60, 58, 11, 7), (57, 61, 52, 49), (61, 63, 54, 52), (58, 62, 15, 11), (15, 62, 63, 13), (53, 55, 62, 58), (9, 13, 63, 61), (3, 9, 61, 57), (51, 53, 58, 60), (2, 56, 59, 6), (59, 50, 64, 69), (48, 56, 77, 73), (24, 68, 60, 7), (68, 65, 51, 60), (56, 2, 40, 77), (76, 41, 3, 57), (24, 26, 70, 68), (26, 27, 71, 70), (27, 25, 69, 71), (68, 70, 67, 65), (70, 71, 66, 67), (71, 69, 64, 66), (72, 74, 78, 76), (74, 75, 79, 78), (75, 73, 77, 79), (76, 78, 43, 41), (78, 79, 42, 43), (79, 77, 40, 42), (6, 59, 69, 25)])
me_cube_001.polygons.foreach_set('use_smooth', [True] * 62)
_uv = me_cube_001.uv_layers.new(name='UVMap')
_uv.uv.foreach_set('vector', [0.5789, 0.0, 0.625, 0.0, 0.625, 0.1039, 0.5789, 0.1039, 0.125, 0.6461, 0.375, 0.6461, 0.375, 0.75, 0.125, 0.75, 0.625, 0.6461, 0.625, 0.5, 0.625, 0.5, 0.625, 0.6461, 0.625, 0.1039, 0.625, 0.0, 0.625, 0.0, 0.625, 0.1039, 0.625, 0.1039, 0.625, 0.0, 0.625, 0.0, 0.625, 0.1039, 0.625, 0.6461, 0.625, 0.5, 0.625, 0.5, 0.625, 0.6461, 0.625, 0.5, 0.625, 0.25, 0.625, 0.1039, 0.625, 0.6461, 0.625, 0.75, 0.625, 0.6461, 0.625, 0.6461, 0.625, 0.75, 0.625, 0.25, 0.625, 0.1039, 0.625, 0.1039, 0.625, 0.25, 0.625, 0.25, 0.625, 0.1039, 0.625, 0.1039, 0.625, 0.25, 0.625, 0.75, 0.625, 0.6461, 0.625, 0.6461, 0.625, 0.75, 0.125, 0.5, 0.375, 0.5, 0.375, 0.6461, 0.125, 0.6461, 0.375, 0.6461, 0.4211, 0.6461, 0.4211, 0.75, 0.375, 0.75, 0.375, 0.0, 0.4211, 0.0, 0.4211, 0.1039, 0.375, 0.1039, 0.5789, 0.5, 0.625, 0.5, 0.625, 0.6461, 0.5789, 0.6461, 0.5789, 0.6461, 0.625, 0.6461, 0.625, 0.75, 0.5789, 0.75, 0.375, 0.1039, 0.4211, 0.1039, 0.4211, 0.25, 0.375, 0.25, 0.5789, 0.1039, 0.625, 0.1039, 0.625, 0.25, 0.5789, 0.25, 0.5789, 0.5, 0.5789, 0.6461, 0.5291, 0.6461, 0.5291, 0.5, 0.5291, 0.5, 0.5291, 0.6461, 0.4709, 0.6461, 0.4709, 0.5, 0.4709, 0.5, 0.4709, 0.6461, 0.4211, 0.6461, 0.4211, 0.5, 0.5789, 0.6461, 0.5789, 0.75, 0.5291, 0.75, 0.5291, 0.6461, 0.5291, 0.6461, 0.5291, 0.75, 0.4709, 0.75, 0.4709, 0.6461, 0.4709, 0.6461, 0.4709, 0.75, 0.4211, 0.75, 0.4211, 0.6461, 0.5789, 0.0, 0.5789, 0.1039, 0.5291, 0.1039, 0.5291, 0.0, 0.5291, 0.0, 0.5291, 0.1039, 0.4709, 0.1039, 0.4709, 0.0, 0.4709, 0.0, 0.4709, 0.1039, 0.4211, 0.1039, 0.4211, 0.0, 0.5789, 0.1039, 0.5789, 0.25, 0.5291, 0.25, 0.5291, 0.1039, 0.5291, 0.1039, 0.5291, 0.25, 0.4709, 0.25, 0.4709, 0.1039, 0.4709, 0.1039, 0.4709, 0.25, 0.4211, 0.25, 0.4211, 0.1039, 0.375, 0.5, 0.4211, 0.5, 0.4211, 0.6461, 0.375, 0.6461, 0.5789, 0.0, 0.5789, 0.1039, 0.625, 0.1039, 0.625, 0.0, 0.125, 0.6461, 0.125, 0.75, 0.375, 0.75, 0.375, 0.6461, 0.625, 0.6461, 0.625, 0.6461, 0.625, 0.5, 0.625, 0.5, 0.625, 0.1039, 0.625, 0.1039, 0.625, 0.0, 0.625, 0.0, 0.625, 0.1039, 0.625, 0.1039, 0.625, 0.0, 0.625, 0.0, 0.625, 0.6461, 0.625, 0.6461, 0.625, 0.5, 0.625, 0.5, 0.625, 0.5, 0.625, 0.6461, 0.625, 0.1039, 0.625, 0.25, 0.625, 0.75, 0.625, 0.75, 0.625, 0.6461, 0.625, 0.6461, 0.625, 0.25, 0.625, 0.25, 0.625, 0.1039, 0.625, 0.1039, 0.625, 0.25, 0.625, 0.25, 0.625, 0.1039, 0.625, 0.1039, 0.625, 0.75, 0.625, 0.75, 0.625, 0.6461, 0.625, 0.6461, 0.125, 0.5, 0.125, 0.6461, 0.375, 0.6461, 0.375, 0.5, 0.375, 0.6461, 0.375, 0.75, 0.4211, 0.75, 0.4211, 0.6461, 0.375, 0.0, 0.375, 0.1039, 0.4211, 0.1039, 0.4211, 0.0, 0.5789, 0.5, 0.5789, 0.6461, 0.625, 0.6461, 0.625, 0.5, 0.5789, 0.6461, 0.5789, 0.75, 0.625, 0.75, 0.625, 0.6461, 0.375, 0.1039, 0.375, 0.25, 0.4211, 0.25, 0.4211, 0.1039, 0.5789, 0.1039, 0.5789, 0.25, 0.625, 0.25, 0.625, 0.1039, 0.5789, 0.5, 0.5291, 0.5, 0.5291, 0.6461, 0.5789, 0.6461, 0.5291, 0.5, 0.4709, 0.5, 0.4709, 0.6461, 0.5291, 0.6461, 0.4709, 0.5, 0.4211, 0.5, 0.4211, 0.6461, 0.4709, 0.6461, 0.5789, 0.6461, 0.5291, 0.6461, 0.5291, 0.75, 0.5789, 0.75, 0.5291, 0.6461, 0.4709, 0.6461, 0.4709, 0.75, 0.5291, 0.75, 0.4709, 0.6461, 0.4211, 0.6461, 0.4211, 0.75, 0.4709, 0.75, 0.5789, 0.0, 0.5291, 0.0, 0.5291, 0.1039, 0.5789, 0.1039, 0.5291, 0.0, 0.4709, 0.0, 0.4709, 0.1039, 0.5291, 0.1039, 0.4709, 0.0, 0.4211, 0.0, 0.4211, 0.1039, 0.4709, 0.1039, 0.5789, 0.1039, 0.5291, 0.1039, 0.5291, 0.25, 0.5789, 0.25, 0.5291, 0.1039, 0.4709, 0.1039, 0.4709, 0.25, 0.5291, 0.25, 0.4709, 0.1039, 0.4211, 0.1039, 0.4211, 0.25, 0.4709, 0.25, 0.375, 0.5, 0.375, 0.6461, 0.4211, 0.6461, 0.4211, 0.5])
me_cube_001.materials.append(mat_schiene_003)
me_cube_001.use_remesh_fix_poles = True
me_cube_001.use_remesh_preserve_attributes = False
me_cube_001.update()
me_cube_002 = bpy.data.meshes.new('Cube.002')
me_cube_002.from_pydata([(-1.0, -90.57, -0.4945), (-0.7297, -90.57, 2.236), (1.0, -90.57, -0.4945), (0.7297, -90.57, 2.236), (-1.0, -90.57, 2.236), (1.0, -90.57, 2.236), (-0.7297, -90.57, 0.9107), (-0.7297, -84.94, 0.9107), (0.7297, -84.94, 0.9107), (0.7297, -90.57, 0.9107), (-0.7297, -84.94, 2.004), (-0.7711, -84.71, 2.236), (-0.7297, -85.17, 2.236), (0.7711, -84.71, 2.236), (0.7297, -84.94, 2.004), (0.7297, -85.17, 2.236), (-1.0, -83.63, -0.4945), (-0.8019, -83.43, -0.4945), (-0.9735, -83.53, -0.4945), (-0.9009, -83.46, -0.4945), (0.8018, -83.43, -0.4945), (1.0, -83.63, -0.4945), (0.9009, -83.46, -0.4945), (0.9735, -83.53, -0.4945), (-0.8019, -83.43, 2.236), (-1.0, -83.63, 2.236), (-0.9651, -83.63, 2.236), (-0.9009, -83.46, 2.236), (-0.9735, -83.53, 2.236), (1.0, -83.63, 2.236), (0.8018, -83.43, 2.236), (0.9651, -83.63, 2.236), (0.9735, -83.53, 2.236), (0.9009, -83.46, 2.236)], [], [(17, 24, 30, 20), (21, 29, 5, 2), (1, 12, 11, 26, 25, 4), (0, 4, 25, 16), (14, 10, 7, 8), (11, 13, 31, 30, 24, 26), (3, 15, 14, 8, 9), (8, 7, 6, 9), (13, 15, 3, 5, 29, 31), (10, 11, 12), (13, 14, 15), (10, 14, 13, 11), (10, 12, 1, 6, 7), (24, 27, 26), (27, 28, 26), (28, 25, 26), (29, 32, 31), (32, 33, 31), (33, 30, 31), (24, 17, 19, 27), (27, 19, 18, 28), (28, 18, 16, 25), (29, 21, 23, 32), (32, 23, 22, 33), (33, 22, 20, 30), (16, 18, 19, 17, 20, 22, 23, 21, 2, 0)])
me_cube_002.polygons.foreach_set('use_smooth', [True] * 26)
_uv = me_cube_002.uv_layers.new(name='UVMap')
_uv.uv.foreach_set('vector', [0.375, 0.2748, 0.625, 0.2748, 0.625, 0.4752, 0.375, 0.4752, 0.375, 0.5069, 0.625, 0.5069, 0.625, 0.75, 0.375, 0.75, 0.8303, 0.7375, 0.8303, 0.5218, 0.8371, 0.5106, 0.8692, 0.5016, 0.875, 0.5069, 0.875, 0.75, 0.375, 0.0, 0.625, 0.0, 0.625, 0.2431, 0.375, 0.2431, 0.6697, 0.5125, 0.8303, 0.5125, 0.8303, 0.5125, 0.6697, 0.5125, 0.8371, 0.5106, 0.6629, 0.5106, 0.6308, 0.5016, 0.6498, 0.5, 0.8502, 0.5, 0.8692, 0.5016, 0.6697, 0.7375, 0.6697, 0.5218, 0.6697, 0.5125, 0.6697, 0.5125, 0.6697, 0.7375, 0.6697, 0.5125, 0.8303, 0.5125, 0.8303, 0.7375, 0.6697, 0.7375, 0.6629, 0.5106, 0.6697, 0.5218, 0.6697, 0.7375, 0.625, 0.75, 0.625, 0.5069, 0.6308, 0.5016, 0.8303, 0.5125, 0.8348, 0.5125, 0.8303, 0.5218, 0.6629, 0.5106, 0.6697, 0.5125, 0.6697, 0.5218, 0.8303, 0.5125, 0.6697, 0.5125, 0.6629, 0.5106, 0.8371, 0.5106, 0.8303, 0.5125, 0.8303, 0.5218, 0.8303, 0.7375, 0.8303, 0.7375, 0.8303, 0.5125, 0.8422, 0.4702, 0.8737, 0.5004, 0.8692, 0.5016, 0.8737, 0.5004, 0.872, 0.5008, 0.8692, 0.5016, 0.872, 0.5008, 0.875, 0.5069, 0.8692, 0.5016, 0.6266, 0.5016, 0.628, 0.5008, 0.6308, 0.5016, 0.628, 0.5008, 0.6374, 0.5, 0.6308, 0.5016, 0.6374, 0.5, 0.6498, 0.5, 0.6308, 0.5016, 0.625, 0.2748, 0.375, 0.2748, 0.375, 0.2624, 0.625, 0.2624, 0.625, 0.2624, 0.375, 0.2624, 0.375, 0.2465, 0.625, 0.2465, 0.625, 0.2465, 0.375, 0.2465, 0.375, 0.2431, 0.625, 0.2431, 0.625, 0.5069, 0.375, 0.5069, 0.375, 0.5035, 0.625, 0.5035, 0.625, 0.5035, 0.375, 0.5035, 0.375, 0.4876, 0.625, 0.4876, 0.625, 0.4876, 0.375, 0.4876, 0.375, 0.4752, 0.625, 0.4752, 0.125, 0.5069, 0.1283, 0.5035, 0.1374, 0.5009, 0.1498, 0.5, 0.3502, 0.5, 0.3626, 0.5009, 0.3717, 0.5035, 0.375, 0.5069, 0.375, 0.75, 0.125, 0.75])
me_cube_002.materials.append(mat_schiene_003)
me_cube_002.use_remesh_fix_poles = True
me_cube_002.use_remesh_preserve_attributes = False
me_cube_002.update()
me_cube_003 = bpy.data.meshes.new('Cube.003')
me_cube_003.from_pydata([(-1.0, -87.11, -0.4945), (-0.7297, -87.11, 2.236), (1.0, -87.11, -0.4945), (0.7297, -87.11, 2.236), (-1.0, -87.11, 2.236), (1.0, -87.11, 2.236), (-0.7297, -87.11, 0.9107), (-0.7297, -81.48, 0.9107), (0.7297, -81.48, 0.9107), (0.7297, -87.11, 0.9107), (-0.7297, -81.48, 2.004), (-0.7711, -81.25, 2.236), (-0.7297, -81.71, 2.236), (0.7711, -81.25, 2.236), (0.7297, -81.48, 2.004), (0.7297, -81.71, 2.236), (-1.0, -80.17, -0.4945), (-0.8018, -79.97, -0.4945), (-0.9735, -80.07, -0.4945), (-0.9009, -80.0, -0.4945), (0.8019, -79.97, -0.4945), (1.0, -80.17, -0.4945), (0.9009, -80.0, -0.4945), (0.9735, -80.07, -0.4945), (-0.8018, -79.97, 2.236), (-1.0, -80.17, 2.236), (-0.9651, -80.17, 2.236), (-0.9009, -80.0, 2.236), (-0.9735, -80.07, 2.236), (1.0, -80.17, 2.236), (0.8019, -79.97, 2.236), (0.9651, -80.17, 2.236), (0.9735, -80.07, 2.236), (0.9009, -80.0, 2.236)], [], [(17, 24, 30, 20), (21, 29, 5, 2), (1, 12, 11, 26, 25, 4), (0, 4, 25, 16), (14, 10, 7, 8), (11, 13, 31, 30, 24, 26), (3, 15, 14, 8, 9), (8, 7, 6, 9), (13, 15, 3, 5, 29, 31), (10, 11, 12), (13, 14, 15), (10, 14, 13, 11), (10, 12, 1, 6, 7), (24, 27, 26), (27, 28, 26), (28, 25, 26), (29, 32, 31), (32, 33, 31), (33, 30, 31), (24, 17, 19, 27), (27, 19, 18, 28), (28, 18, 16, 25), (29, 21, 23, 32), (32, 23, 22, 33), (33, 22, 20, 30), (16, 18, 19, 17, 20, 22, 23, 21, 2, 0)])
me_cube_003.polygons.foreach_set('use_smooth', [True] * 26)
_uv = me_cube_003.uv_layers.new(name='UVMap')
_uv.uv.foreach_set('vector', [0.375, 0.2748, 0.625, 0.2748, 0.625, 0.4752, 0.375, 0.4752, 0.375, 0.5069, 0.625, 0.5069, 0.625, 0.75, 0.375, 0.75, 0.8303, 0.7375, 0.8303, 0.5218, 0.8371, 0.5106, 0.8692, 0.5016, 0.875, 0.5069, 0.875, 0.75, 0.375, 0.0, 0.625, 0.0, 0.625, 0.2431, 0.375, 0.2431, 0.6697, 0.5125, 0.8303, 0.5125, 0.8303, 0.5125, 0.6697, 0.5125, 0.8371, 0.5106, 0.6629, 0.5106, 0.6308, 0.5016, 0.6498, 0.5, 0.8502, 0.5, 0.8692, 0.5016, 0.6697, 0.7375, 0.6697, 0.5218, 0.6697, 0.5125, 0.6697, 0.5125, 0.6697, 0.7375, 0.6697, 0.5125, 0.8303, 0.5125, 0.8303, 0.7375, 0.6697, 0.7375, 0.6629, 0.5106, 0.6697, 0.5218, 0.6697, 0.7375, 0.625, 0.75, 0.625, 0.5069, 0.6308, 0.5016, 0.8303, 0.5125, 0.8348, 0.5125, 0.8303, 0.5218, 0.6629, 0.5106, 0.6697, 0.5125, 0.6697, 0.5218, 0.8303, 0.5125, 0.6697, 0.5125, 0.6629, 0.5106, 0.8371, 0.5106, 0.8303, 0.5125, 0.8303, 0.5218, 0.8303, 0.7375, 0.8303, 0.7375, 0.8303, 0.5125, 0.8422, 0.4702, 0.8737, 0.5004, 0.8692, 0.5016, 0.8737, 0.5004, 0.872, 0.5008, 0.8692, 0.5016, 0.872, 0.5008, 0.875, 0.5069, 0.8692, 0.5016, 0.6266, 0.5016, 0.628, 0.5008, 0.6308, 0.5016, 0.628, 0.5008, 0.6374, 0.5, 0.6308, 0.5016, 0.6374, 0.5, 0.6498, 0.5, 0.6308, 0.5016, 0.625, 0.2748, 0.375, 0.2748, 0.375, 0.2624, 0.625, 0.2624, 0.625, 0.2624, 0.375, 0.2624, 0.375, 0.2465, 0.625, 0.2465, 0.625, 0.2465, 0.375, 0.2465, 0.375, 0.2431, 0.625, 0.2431, 0.625, 0.5069, 0.375, 0.5069, 0.375, 0.5035, 0.625, 0.5035, 0.625, 0.5035, 0.375, 0.5035, 0.375, 0.4876, 0.625, 0.4876, 0.625, 0.4876, 0.375, 0.4876, 0.375, 0.4752, 0.625, 0.4752, 0.125, 0.5069, 0.1283, 0.5035, 0.1374, 0.5009, 0.1498, 0.5, 0.3502, 0.5, 0.3626, 0.5009, 0.3717, 0.5035, 0.375, 0.5069, 0.375, 0.75, 0.125, 0.75])
me_cube_003.materials.append(mat_schiene_003)
me_cube_003.use_remesh_fix_poles = True
me_cube_003.use_remesh_preserve_attributes = False
me_cube_003.update()
me_beziercurve_004 = bpy.data.meshes.new('BezierCurve.004')
me_beziercurve_004.from_pydata([(-0.01122, -0.2895, 22.54), (-0.01122, -0.2895, 22.7), (-0.0115, -0.3195, 22.54), (-0.0115, -0.3195, 22.7), (-0.01201, -0.3543, 22.54), (-0.01201, -0.3543, 22.7), (-0.01248, -0.3956, 22.54), (-0.01248, -0.3956, 22.7), (-0.01265, -0.4455, 22.54), (-0.01265, -0.4455, 22.7), (-0.1029, -0.446, 22.54), (-0.1029, -0.446, 22.7), (-0.2409, -0.4456, 22.54), (-0.2409, -0.4456, 22.7), (-0.4014, -0.442, 22.54), (-0.4014, -0.442, 22.7), (-0.5593, -0.4325, 22.54), (-0.5593, -0.4325, 22.7), (-0.5736, -0.2502, 22.54), (-0.5736, -0.2502, 22.7), (-0.5816, -0.0007225, 22.54), (-0.5816, -0.0007225, 22.7), (-0.5784, 0.2518, 22.54), (-0.5784, 0.2518, 22.7), (-0.5593, 0.4435, 22.54), (-0.5593, 0.4435, 22.7), (-0.5082, 0.4437, 22.54), (-0.5082, 0.4437, 22.7), (-0.4392, 0.4436, 22.54), (-0.4392, 0.4436, 22.7), (-0.3697, 0.4435, 22.54), (-0.3697, 0.4435, 22.7), (-0.3167, 0.4435, 22.54), (-0.3167, 0.4435, 22.7), (-0.2984, 0.3358, 22.54), (-0.2984, 0.3358, 22.7), (-0.2848, 0.2164, 22.54), (-0.2848, 0.2164, 22.7), (-0.2674, 0.1195, 22.54), (-0.2674, 0.1195, 22.7), (-0.2374, 0.07935, 22.54), (-0.2374, 0.07935, 22.7), (-0.1886, 0.07911, 22.54), (-0.1886, 0.07911, 22.7), (-0.1279, 0.07911, 22.54), (-0.1279, 0.07911, 22.7), (-0.0672, 0.07923, 22.54), (-0.0672, 0.07923, 22.7), (-0.01834, 0.07935, 22.54), (-0.01834, 0.07935, 22.7), (-0.01523, -0.002944, 22.54), (-0.01523, -0.002944, 22.7), (-0.01299, -0.08886, 22.54), (-0.01299, -0.08886, 22.7), (-0.01151, -0.1646, 22.54), (-0.01151, -0.1646, 22.7), (-0.01073, -0.2165, 22.54), (-0.01073, -0.2165, 22.7), (0.01122, -0.2895, 22.54), (0.01122, -0.2895, 22.7), (0.0115, -0.3195, 22.54), (0.0115, -0.3195, 22.7), (0.01201, -0.3543, 22.54), (0.01201, -0.3543, 22.7), (0.01248, -0.3956, 22.54), (0.01248, -0.3956, 22.7), (0.01264, -0.4455, 22.54), (0.01264, -0.4455, 22.7), (0.1029, -0.446, 22.54), (0.1029, -0.446, 22.7), (0.2409, -0.4456, 22.54), (0.2409, -0.4456, 22.7), (0.4014, -0.442, 22.54), (0.4014, -0.442, 22.7), (0.5593, -0.4325, 22.54), (0.5593, -0.4325, 22.7), (0.5736, -0.2502, 22.54), (0.5736, -0.2502, 22.7), (0.5816, -0.0007225, 22.54), (0.5816, -0.0007225, 22.7), (0.5784, 0.2518, 22.54), (0.5784, 0.2518, 22.7), (0.5593, 0.4435, 22.54), (0.5593, 0.4435, 22.7), (0.5082, 0.4437, 22.54), (0.5082, 0.4437, 22.7), (0.4392, 0.4436, 22.54), (0.4392, 0.4436, 22.7), (0.3697, 0.4435, 22.54), (0.3697, 0.4435, 22.7), (0.3167, 0.4435, 22.54), (0.3167, 0.4435, 22.7), (0.2984, 0.3358, 22.54), (0.2984, 0.3358, 22.7), (0.2848, 0.2164, 22.54), (0.2848, 0.2164, 22.7), (0.2674, 0.1195, 22.54), (0.2674, 0.1195, 22.7), (0.2374, 0.07935, 22.54), (0.2374, 0.07935, 22.7), (0.1886, 0.07911, 22.54), (0.1886, 0.07911, 22.7), (0.1279, 0.07911, 22.54), (0.1279, 0.07911, 22.7), (0.0672, 0.07923, 22.54), (0.0672, 0.07923, 22.7), (0.01833, 0.07935, 22.54), (0.01833, 0.07935, 22.7), (0.01523, -0.002944, 22.54), (0.01523, -0.002944, 22.7), (0.01298, -0.08886, 22.54), (0.01298, -0.08886, 22.7), (0.01151, -0.1646, 22.54), (0.01151, -0.1646, 22.7), (0.01073, -0.2165, 22.54), (0.01073, -0.2165, 22.7)], [], [(1, 3, 2, 0), (3, 5, 4, 2), (5, 7, 6, 4), (7, 9, 8, 6), (9, 11, 10, 8), (11, 13, 12, 10), (13, 15, 14, 12), (15, 17, 16, 14), (17, 19, 18, 16), (19, 21, 20, 18), (21, 23, 22, 20), (23, 25, 24, 22), (25, 27, 26, 24), (27, 29, 28, 26), (29, 31, 30, 28), (31, 33, 32, 30), (33, 35, 34, 32), (35, 37, 36, 34), (37, 39, 38, 36), (39, 41, 40, 38), (41, 43, 42, 40), (43, 45, 44, 42), (45, 47, 46, 44), (47, 49, 48, 46), (49, 51, 50, 48), (51, 53, 52, 50), (53, 55, 54, 52), (55, 57, 56, 54), (59, 58, 60, 61), (61, 60, 62, 63), (63, 62, 64, 65), (65, 64, 66, 67), (67, 66, 68, 69), (69, 68, 70, 71), (71, 70, 72, 73), (73, 72, 74, 75), (75, 74, 76, 77), (77, 76, 78, 79), (79, 78, 80, 81), (81, 80, 82, 83), (83, 82, 84, 85), (85, 84, 86, 87), (87, 86, 88, 89), (89, 88, 90, 91), (91, 90, 92, 93), (93, 92, 94, 95), (95, 94, 96, 97), (97, 96, 98, 99), (99, 98, 100, 101), (101, 100, 102, 103), (103, 102, 104, 105), (105, 104, 106, 107), (107, 106, 108, 109), (109, 108, 110, 111), (111, 110, 112, 113), (113, 112, 114, 115), (1, 0, 56, 57), (59, 115, 114, 58), (59, 61, 63, 65, 67, 69, 71, 73, 75, 77, 79, 81, 83, 85, 87, 89, 91, 93, 95, 97, 99, 101, 103, 105, 107, 109, 111, 113, 115), (1, 57, 55, 53, 51, 49, 47, 45, 43, 41, 39, 37, 35, 33, 31, 29, 27, 25, 23, 21, 19, 17, 15, 13, 11, 9, 7, 5, 3), (0, 2, 4, 6, 8, 10, 12, 14, 16, 18, 20, 22, 24, 26, 28, 30, 32, 34, 36, 38, 40, 42, 44, 46, 48, 50, 52, 54, 56), (58, 114, 112, 110, 108, 106, 104, 102, 100, 98, 96, 94, 92, 90, 88, 86, 84, 82, 80, 78, 76, 74, 72, 70, 68, 66, 64, 62, 60)])
me_beziercurve_004.polygons.foreach_set('use_smooth', [True] * 62)
_uv = me_beziercurve_004.uv_layers.new(name='UVMap')
_uv.uv.foreach_set('vector', [0.0, 1.0, 0.03571, 1.0, 0.03571, 0.0, 0.0, 0.0, 0.03571, 1.0, 0.07143, 1.0, 0.07143, 0.0, 0.03571, 0.0, 0.07143, 1.0, 0.1071, 1.0, 0.1071, 0.0, 0.07143, 0.0, 0.1071, 1.0, 0.1429, 1.0, 0.1429, 0.0, 0.1071, 0.0, 0.1429, 1.0, 0.1786, 1.0, 0.1786, 0.0, 0.1429, 0.0, 0.1786, 1.0, 0.2143, 1.0, 0.2143, 0.0, 0.1786, 0.0, 0.2143, 1.0, 0.25, 1.0, 0.25, 0.0, 0.2143, 0.0, 0.25, 1.0, 0.2857, 1.0, 0.2857, 0.0, 0.25, 0.0, 0.2857, 1.0, 0.3214, 1.0, 0.3214, 0.0, 0.2857, 0.0, 0.3214, 1.0, 0.3571, 1.0, 0.3571, 0.0, 0.3214, 0.0, 0.3571, 1.0, 0.3929, 1.0, 0.3929, 0.0, 0.3571, 0.0, 0.3929, 1.0, 0.4286, 1.0, 0.4286, 0.0, 0.3929, 0.0, 0.4286, 1.0, 0.4643, 1.0, 0.4643, 0.0, 0.4286, 0.0, 0.4643, 1.0, 0.5, 1.0, 0.5, 0.0, 0.4643, 0.0, 0.5, 1.0, 0.5357, 1.0, 0.5357, 0.0, 0.5, 0.0, 0.5357, 1.0, 0.5714, 1.0, 0.5714, 0.0, 0.5357, 0.0, 0.5714, 1.0, 0.6071, 1.0, 0.6071, 0.0, 0.5714, 0.0, 0.6071, 1.0, 0.6429, 1.0, 0.6429, 0.0, 0.6071, 0.0, 0.6429, 1.0, 0.6786, 1.0, 0.6786, 0.0, 0.6429, 0.0, 0.6786, 1.0, 0.7143, 1.0, 0.7143, 0.0, 0.6786, 0.0, 0.7143, 1.0, 0.75, 1.0, 0.75, 0.0, 0.7143, 0.0, 0.75, 1.0, 0.7857, 1.0, 0.7857, 0.0, 0.75, 0.0, 0.7857, 1.0, 0.8214, 1.0, 0.8214, 0.0, 0.7857, 0.0, 0.8214, 1.0, 0.8571, 1.0, 0.8571, 0.0, 0.8214, 0.0, 0.8571, 1.0, 0.8929, 1.0, 0.8929, 0.0, 0.8571, 0.0, 0.8929, 1.0, 0.9286, 1.0, 0.9286, 0.0, 0.8929, 0.0, 0.9286, 1.0, 0.9643, 1.0, 0.9643, 0.0, 0.9286, 0.0, 0.9643, 1.0, 1.0, 1.0, 1.0, 0.0, 0.9643, 0.0, 0.0, 1.0, 0.0, 0.0, 0.03571, 0.0, 0.03571, 1.0, 0.03571, 1.0, 0.03571, 0.0, 0.07143, 0.0, 0.07143, 1.0, 0.07143, 1.0, 0.07143, 0.0, 0.1071, 0.0, 0.1071, 1.0, 0.1071, 1.0, 0.1071, 0.0, 0.1429, 0.0, 0.1429, 1.0, 0.1429, 1.0, 0.1429, 0.0, 0.1786, 0.0, 0.1786, 1.0, 0.1786, 1.0, 0.1786, 0.0, 0.2143, 0.0, 0.2143, 1.0, 0.2143, 1.0, 0.2143, 0.0, 0.25, 0.0, 0.25, 1.0, 0.25, 1.0, 0.25, 0.0, 0.2857, 0.0, 0.2857, 1.0, 0.2857, 1.0, 0.2857, 0.0, 0.3214, 0.0, 0.3214, 1.0, 0.3214, 1.0, 0.3214, 0.0, 0.3571, 0.0, 0.3571, 1.0, 0.3571, 1.0, 0.3571, 0.0, 0.3929, 0.0, 0.3929, 1.0, 0.3929, 1.0, 0.3929, 0.0, 0.4286, 0.0, 0.4286, 1.0, 0.4286, 1.0, 0.4286, 0.0, 0.4643, 0.0, 0.4643, 1.0, 0.4643, 1.0, 0.4643, 0.0, 0.5, 0.0, 0.5, 1.0, 0.5, 1.0, 0.5, 0.0, 0.5357, 0.0, 0.5357, 1.0, 0.5357, 1.0, 0.5357, 0.0, 0.5714, 0.0, 0.5714, 1.0, 0.5714, 1.0, 0.5714, 0.0, 0.6071, 0.0, 0.6071, 1.0, 0.6071, 1.0, 0.6071, 0.0, 0.6429, 0.0, 0.6429, 1.0, 0.6429, 1.0, 0.6429, 0.0, 0.6786, 0.0, 0.6786, 1.0, 0.6786, 1.0, 0.6786, 0.0, 0.7143, 0.0, 0.7143, 1.0, 0.7143, 1.0, 0.7143, 0.0, 0.75, 0.0, 0.75, 1.0, 0.75, 1.0, 0.75, 0.0, 0.7857, 0.0, 0.7857, 1.0, 0.7857, 1.0, 0.7857, 0.0, 0.8214, 0.0, 0.8214, 1.0, 0.8214, 1.0, 0.8214, 0.0, 0.8571, 0.0, 0.8571, 1.0, 0.8571, 1.0, 0.8571, 0.0, 0.8929, 0.0, 0.8929, 1.0, 0.8929, 1.0, 0.8929, 0.0, 0.9286, 0.0, 0.9286, 1.0, 0.9286, 1.0, 0.9286, 0.0, 0.9643, 0.0, 0.9643, 1.0, 0.9643, 1.0, 0.9643, 0.0, 1.0, 0.0, 1.0, 1.0, 0.0, 1.0, 0.0, 0.0, 1.0, 0.0, 1.0, 1.0, 0.0, 1.0, 1.0, 1.0, 1.0, 0.0, 0.0, 0.0, 0.0, 1.0, 0.03571, 1.0, 0.07143, 1.0, 0.1071, 1.0, 0.1429, 1.0, 0.1786, 1.0, 0.2143, 1.0, 0.25, 1.0, 0.2857, 1.0, 0.3214, 1.0, 0.3571, 1.0, 0.3929, 1.0, 0.4286, 1.0, 0.4643, 1.0, 0.5, 1.0, 0.5357, 1.0, 0.5714, 1.0, 0.6071, 1.0, 0.6429, 1.0, 0.6786, 1.0, 0.7143, 1.0, 0.75, 1.0, 0.7857, 1.0, 0.8214, 1.0, 0.8571, 1.0, 0.8929, 1.0, 0.9286, 1.0, 0.9643, 1.0, 1.0, 1.0, 0.0, 1.0, 1.0, 1.0, 0.9643, 1.0, 0.9286, 1.0, 0.8929, 1.0, 0.8571, 1.0, 0.8214, 1.0, 0.7857, 1.0, 0.75, 1.0, 0.7143, 1.0, 0.6786, 1.0, 0.6429, 1.0, 0.6071, 1.0, 0.5714, 1.0, 0.5357, 1.0, 0.5, 1.0, 0.4643, 1.0, 0.4286, 1.0, 0.3929, 1.0, 0.3571, 1.0, 0.3214, 1.0, 0.2857, 1.0, 0.25, 1.0, 0.2143, 1.0, 0.1786, 1.0, 0.1429, 1.0, 0.1071, 1.0, 0.07143, 1.0, 0.03571, 1.0, 0.0, 0.0, 0.03571, 0.0, 0.07143, 0.0, 0.1071, 0.0, 0.1429, 0.0, 0.1786, 0.0, 0.2143, 0.0, 0.25, 0.0, 0.2857, 0.0, 0.3214, 0.0, 0.3571, 0.0, 0.3929, 0.0, 0.4286, 0.0, 0.4643, 0.0, 0.5, 0.0, 0.5357, 0.0, 0.5714, 0.0, 0.6071, 0.0, 0.6429, 0.0, 0.6786, 0.0, 0.7143, 0.0, 0.75, 0.0, 0.7857, 0.0, 0.8214, 0.0, 0.8571, 0.0, 0.8929, 0.0, 0.9286, 0.0, 0.9643, 0.0, 1.0, 0.0, 0.0, 0.0, 1.0, 0.0, 0.9643, 0.0, 0.9286, 0.0, 0.8929, 0.0, 0.8571, 0.0, 0.8214, 0.0, 0.7857, 0.0, 0.75, 0.0, 0.7143, 0.0, 0.6786, 0.0, 0.6429, 0.0, 0.6071, 0.0, 0.5714, 0.0, 0.5357, 0.0, 0.5, 0.0, 0.4643, 0.0, 0.4286, 0.0, 0.3929, 0.0, 0.3571, 0.0, 0.3214, 0.0, 0.2857, 0.0, 0.25, 0.0, 0.2143, 0.0, 0.1786, 0.0, 0.1429, 0.0, 0.1071, 0.0, 0.07143, 0.0, 0.03571, 0.0])
me_beziercurve_004.materials.append(mat_schiene_003)
me_beziercurve_004.use_remesh_fix_poles = True
me_beziercurve_004.use_remesh_preserve_attributes = False
me_beziercurve_004.update()
me_beziercurve_005 = bpy.data.meshes.new('BezierCurve.005')
me_beziercurve_005.from_pydata([(-0.01122, -0.2895, 21.66), (-0.01122, -0.2895, 21.82), (-0.0115, -0.3195, 21.66), (-0.0115, -0.3195, 21.82), (-0.01201, -0.3543, 21.66), (-0.01201, -0.3543, 21.82), (-0.01248, -0.3956, 21.66), (-0.01248, -0.3956, 21.82), (-0.01264, -0.4455, 21.66), (-0.01264, -0.4455, 21.82), (-0.1029, -0.446, 21.66), (-0.1029, -0.446, 21.82), (-0.2409, -0.4456, 21.66), (-0.2409, -0.4456, 21.82), (-0.4014, -0.442, 21.66), (-0.4014, -0.442, 21.82), (-0.5593, -0.4325, 21.66), (-0.5593, -0.4325, 21.82), (-0.5736, -0.2502, 21.66), (-0.5736, -0.2502, 21.82), (-0.5816, -0.0007244, 21.66), (-0.5816, -0.0007244, 21.82), (-0.5784, 0.2518, 21.66), (-0.5784, 0.2518, 21.82), (-0.5593, 0.4435, 21.66), (-0.5593, 0.4435, 21.82), (-0.5082, 0.4437, 21.66), (-0.5082, 0.4437, 21.82), (-0.4392, 0.4436, 21.66), (-0.4392, 0.4436, 21.82), (-0.3697, 0.4435, 21.66), (-0.3697, 0.4435, 21.82), (-0.3167, 0.4435, 21.66), (-0.3167, 0.4435, 21.82), (-0.2984, 0.3358, 21.66), (-0.2984, 0.3358, 21.82), (-0.2848, 0.2164, 21.66), (-0.2848, 0.2164, 21.82), (-0.2674, 0.1195, 21.66), (-0.2674, 0.1195, 21.82), (-0.2374, 0.07935, 21.66), (-0.2374, 0.07935, 21.82), (-0.1886, 0.07911, 21.66), (-0.1886, 0.07911, 21.82), (-0.1279, 0.07911, 21.66), (-0.1279, 0.07911, 21.82), (-0.0672, 0.07923, 21.66), (-0.0672, 0.07923, 21.82), (-0.01833, 0.07935, 21.66), (-0.01833, 0.07935, 21.82), (-0.01523, -0.002946, 21.66), (-0.01523, -0.002946, 21.82), (-0.01298, -0.08886, 21.66), (-0.01298, -0.08886, 21.82), (-0.01151, -0.1646, 21.66), (-0.01151, -0.1646, 21.82), (-0.01073, -0.2165, 21.66), (-0.01073, -0.2165, 21.82), (0.01122, -0.2895, 21.66), (0.01122, -0.2895, 21.82), (0.0115, -0.3195, 21.66), (0.0115, -0.3195, 21.82), (0.01201, -0.3543, 21.66), (0.01201, -0.3543, 21.82), (0.01248, -0.3956, 21.66), (0.01248, -0.3956, 21.82), (0.01265, -0.4455, 21.66), (0.01265, -0.4455, 21.82), (0.1029, -0.446, 21.66), (0.1029, -0.446, 21.82), (0.2409, -0.4456, 21.66), (0.2409, -0.4456, 21.82), (0.4014, -0.442, 21.66), (0.4014, -0.442, 21.82), (0.5593, -0.4325, 21.66), (0.5593, -0.4325, 21.82), (0.5736, -0.2502, 21.66), (0.5736, -0.2502, 21.82), (0.5816, -0.0007244, 21.66), (0.5816, -0.0007244, 21.82), (0.5784, 0.2518, 21.66), (0.5784, 0.2518, 21.82), (0.5593, 0.4435, 21.66), (0.5593, 0.4435, 21.82), (0.5082, 0.4437, 21.66), (0.5082, 0.4437, 21.82), (0.4392, 0.4436, 21.66), (0.4392, 0.4436, 21.82), (0.3697, 0.4435, 21.66), (0.3697, 0.4435, 21.82), (0.3167, 0.4435, 21.66), (0.3167, 0.4435, 21.82), (0.2984, 0.3358, 21.66), (0.2984, 0.3358, 21.82), (0.2848, 0.2164, 21.66), (0.2848, 0.2164, 21.82), (0.2674, 0.1195, 21.66), (0.2674, 0.1195, 21.82), (0.2374, 0.07935, 21.66), (0.2374, 0.07935, 21.82), (0.1886, 0.07911, 21.66), (0.1886, 0.07911, 21.82), (0.1279, 0.07911, 21.66), (0.1279, 0.07911, 21.82), (0.0672, 0.07923, 21.66), (0.0672, 0.07923, 21.82), (0.01834, 0.07935, 21.66), (0.01834, 0.07935, 21.82), (0.01523, -0.002946, 21.66), (0.01523, -0.002946, 21.82), (0.01299, -0.08886, 21.66), (0.01299, -0.08886, 21.82), (0.01151, -0.1646, 21.66), (0.01151, -0.1646, 21.82), (0.01073, -0.2165, 21.66), (0.01073, -0.2165, 21.82)], [], [(1, 3, 2, 0), (3, 5, 4, 2), (5, 7, 6, 4), (7, 9, 8, 6), (9, 11, 10, 8), (11, 13, 12, 10), (13, 15, 14, 12), (15, 17, 16, 14), (17, 19, 18, 16), (19, 21, 20, 18), (21, 23, 22, 20), (23, 25, 24, 22), (25, 27, 26, 24), (27, 29, 28, 26), (29, 31, 30, 28), (31, 33, 32, 30), (33, 35, 34, 32), (35, 37, 36, 34), (37, 39, 38, 36), (39, 41, 40, 38), (41, 43, 42, 40), (43, 45, 44, 42), (45, 47, 46, 44), (47, 49, 48, 46), (49, 51, 50, 48), (51, 53, 52, 50), (53, 55, 54, 52), (55, 57, 56, 54), (59, 58, 60, 61), (61, 60, 62, 63), (63, 62, 64, 65), (65, 64, 66, 67), (67, 66, 68, 69), (69, 68, 70, 71), (71, 70, 72, 73), (73, 72, 74, 75), (75, 74, 76, 77), (77, 76, 78, 79), (79, 78, 80, 81), (81, 80, 82, 83), (83, 82, 84, 85), (85, 84, 86, 87), (87, 86, 88, 89), (89, 88, 90, 91), (91, 90, 92, 93), (93, 92, 94, 95), (95, 94, 96, 97), (97, 96, 98, 99), (99, 98, 100, 101), (101, 100, 102, 103), (103, 102, 104, 105), (105, 104, 106, 107), (107, 106, 108, 109), (109, 108, 110, 111), (111, 110, 112, 113), (113, 112, 114, 115), (1, 0, 56, 57), (59, 115, 114, 58), (59, 61, 63, 65, 67, 69, 71, 73, 75, 77, 79, 81, 83, 85, 87, 89, 91, 93, 95, 97, 99, 101, 103, 105, 107, 109, 111, 113, 115), (1, 57, 55, 53, 51, 49, 47, 45, 43, 41, 39, 37, 35, 33, 31, 29, 27, 25, 23, 21, 19, 17, 15, 13, 11, 9, 7, 5, 3), (0, 2, 4, 6, 8, 10, 12, 14, 16, 18, 20, 22, 24, 26, 28, 30, 32, 34, 36, 38, 40, 42, 44, 46, 48, 50, 52, 54, 56), (58, 114, 112, 110, 108, 106, 104, 102, 100, 98, 96, 94, 92, 90, 88, 86, 84, 82, 80, 78, 76, 74, 72, 70, 68, 66, 64, 62, 60)])
me_beziercurve_005.polygons.foreach_set('use_smooth', [True] * 62)
_uv = me_beziercurve_005.uv_layers.new(name='UVMap')
_uv.uv.foreach_set('vector', [0.0, 1.0, 0.03571, 1.0, 0.03571, 0.0, 0.0, 0.0, 0.03571, 1.0, 0.07143, 1.0, 0.07143, 0.0, 0.03571, 0.0, 0.07143, 1.0, 0.1071, 1.0, 0.1071, 0.0, 0.07143, 0.0, 0.1071, 1.0, 0.1429, 1.0, 0.1429, 0.0, 0.1071, 0.0, 0.1429, 1.0, 0.1786, 1.0, 0.1786, 0.0, 0.1429, 0.0, 0.1786, 1.0, 0.2143, 1.0, 0.2143, 0.0, 0.1786, 0.0, 0.2143, 1.0, 0.25, 1.0, 0.25, 0.0, 0.2143, 0.0, 0.25, 1.0, 0.2857, 1.0, 0.2857, 0.0, 0.25, 0.0, 0.2857, 1.0, 0.3214, 1.0, 0.3214, 0.0, 0.2857, 0.0, 0.3214, 1.0, 0.3571, 1.0, 0.3571, 0.0, 0.3214, 0.0, 0.3571, 1.0, 0.3929, 1.0, 0.3929, 0.0, 0.3571, 0.0, 0.3929, 1.0, 0.4286, 1.0, 0.4286, 0.0, 0.3929, 0.0, 0.4286, 1.0, 0.4643, 1.0, 0.4643, 0.0, 0.4286, 0.0, 0.4643, 1.0, 0.5, 1.0, 0.5, 0.0, 0.4643, 0.0, 0.5, 1.0, 0.5357, 1.0, 0.5357, 0.0, 0.5, 0.0, 0.5357, 1.0, 0.5714, 1.0, 0.5714, 0.0, 0.5357, 0.0, 0.5714, 1.0, 0.6071, 1.0, 0.6071, 0.0, 0.5714, 0.0, 0.6071, 1.0, 0.6429, 1.0, 0.6429, 0.0, 0.6071, 0.0, 0.6429, 1.0, 0.6786, 1.0, 0.6786, 0.0, 0.6429, 0.0, 0.6786, 1.0, 0.7143, 1.0, 0.7143, 0.0, 0.6786, 0.0, 0.7143, 1.0, 0.75, 1.0, 0.75, 0.0, 0.7143, 0.0, 0.75, 1.0, 0.7857, 1.0, 0.7857, 0.0, 0.75, 0.0, 0.7857, 1.0, 0.8214, 1.0, 0.8214, 0.0, 0.7857, 0.0, 0.8214, 1.0, 0.8571, 1.0, 0.8571, 0.0, 0.8214, 0.0, 0.8571, 1.0, 0.8929, 1.0, 0.8929, 0.0, 0.8571, 0.0, 0.8929, 1.0, 0.9286, 1.0, 0.9286, 0.0, 0.8929, 0.0, 0.9286, 1.0, 0.9643, 1.0, 0.9643, 0.0, 0.9286, 0.0, 0.9643, 1.0, 1.0, 1.0, 1.0, 0.0, 0.9643, 0.0, 0.0, 1.0, 0.0, 0.0, 0.03571, 0.0, 0.03571, 1.0, 0.03571, 1.0, 0.03571, 0.0, 0.07143, 0.0, 0.07143, 1.0, 0.07143, 1.0, 0.07143, 0.0, 0.1071, 0.0, 0.1071, 1.0, 0.1071, 1.0, 0.1071, 0.0, 0.1429, 0.0, 0.1429, 1.0, 0.1429, 1.0, 0.1429, 0.0, 0.1786, 0.0, 0.1786, 1.0, 0.1786, 1.0, 0.1786, 0.0, 0.2143, 0.0, 0.2143, 1.0, 0.2143, 1.0, 0.2143, 0.0, 0.25, 0.0, 0.25, 1.0, 0.25, 1.0, 0.25, 0.0, 0.2857, 0.0, 0.2857, 1.0, 0.2857, 1.0, 0.2857, 0.0, 0.3214, 0.0, 0.3214, 1.0, 0.3214, 1.0, 0.3214, 0.0, 0.3571, 0.0, 0.3571, 1.0, 0.3571, 1.0, 0.3571, 0.0, 0.3929, 0.0, 0.3929, 1.0, 0.3929, 1.0, 0.3929, 0.0, 0.4286, 0.0, 0.4286, 1.0, 0.4286, 1.0, 0.4286, 0.0, 0.4643, 0.0, 0.4643, 1.0, 0.4643, 1.0, 0.4643, 0.0, 0.5, 0.0, 0.5, 1.0, 0.5, 1.0, 0.5, 0.0, 0.5357, 0.0, 0.5357, 1.0, 0.5357, 1.0, 0.5357, 0.0, 0.5714, 0.0, 0.5714, 1.0, 0.5714, 1.0, 0.5714, 0.0, 0.6071, 0.0, 0.6071, 1.0, 0.6071, 1.0, 0.6071, 0.0, 0.6429, 0.0, 0.6429, 1.0, 0.6429, 1.0, 0.6429, 0.0, 0.6786, 0.0, 0.6786, 1.0, 0.6786, 1.0, 0.6786, 0.0, 0.7143, 0.0, 0.7143, 1.0, 0.7143, 1.0, 0.7143, 0.0, 0.75, 0.0, 0.75, 1.0, 0.75, 1.0, 0.75, 0.0, 0.7857, 0.0, 0.7857, 1.0, 0.7857, 1.0, 0.7857, 0.0, 0.8214, 0.0, 0.8214, 1.0, 0.8214, 1.0, 0.8214, 0.0, 0.8571, 0.0, 0.8571, 1.0, 0.8571, 1.0, 0.8571, 0.0, 0.8929, 0.0, 0.8929, 1.0, 0.8929, 1.0, 0.8929, 0.0, 0.9286, 0.0, 0.9286, 1.0, 0.9286, 1.0, 0.9286, 0.0, 0.9643, 0.0, 0.9643, 1.0, 0.9643, 1.0, 0.9643, 0.0, 1.0, 0.0, 1.0, 1.0, 0.0, 1.0, 0.0, 0.0, 1.0, 0.0, 1.0, 1.0, 0.0, 1.0, 1.0, 1.0, 1.0, 0.0, 0.0, 0.0, 0.0, 1.0, 0.03571, 1.0, 0.07143, 1.0, 0.1071, 1.0, 0.1429, 1.0, 0.1786, 1.0, 0.2143, 1.0, 0.25, 1.0, 0.2857, 1.0, 0.3214, 1.0, 0.3571, 1.0, 0.3929, 1.0, 0.4286, 1.0, 0.4643, 1.0, 0.5, 1.0, 0.5357, 1.0, 0.5714, 1.0, 0.6071, 1.0, 0.6429, 1.0, 0.6786, 1.0, 0.7143, 1.0, 0.75, 1.0, 0.7857, 1.0, 0.8214, 1.0, 0.8571, 1.0, 0.8929, 1.0, 0.9286, 1.0, 0.9643, 1.0, 1.0, 1.0, 0.0, 1.0, 1.0, 1.0, 0.9643, 1.0, 0.9286, 1.0, 0.8929, 1.0, 0.8571, 1.0, 0.8214, 1.0, 0.7857, 1.0, 0.75, 1.0, 0.7143, 1.0, 0.6786, 1.0, 0.6429, 1.0, 0.6071, 1.0, 0.5714, 1.0, 0.5357, 1.0, 0.5, 1.0, 0.4643, 1.0, 0.4286, 1.0, 0.3929, 1.0, 0.3571, 1.0, 0.3214, 1.0, 0.2857, 1.0, 0.25, 1.0, 0.2143, 1.0, 0.1786, 1.0, 0.1429, 1.0, 0.1071, 1.0, 0.07143, 1.0, 0.03571, 1.0, 0.0, 0.0, 0.03571, 0.0, 0.07143, 0.0, 0.1071, 0.0, 0.1429, 0.0, 0.1786, 0.0, 0.2143, 0.0, 0.25, 0.0, 0.2857, 0.0, 0.3214, 0.0, 0.3571, 0.0, 0.3929, 0.0, 0.4286, 0.0, 0.4643, 0.0, 0.5, 0.0, 0.5357, 0.0, 0.5714, 0.0, 0.6071, 0.0, 0.6429, 0.0, 0.6786, 0.0, 0.7143, 0.0, 0.75, 0.0, 0.7857, 0.0, 0.8214, 0.0, 0.8571, 0.0, 0.8929, 0.0, 0.9286, 0.0, 0.9643, 0.0, 1.0, 0.0, 0.0, 0.0, 1.0, 0.0, 0.9643, 0.0, 0.9286, 0.0, 0.8929, 0.0, 0.8571, 0.0, 0.8214, 0.0, 0.7857, 0.0, 0.75, 0.0, 0.7143, 0.0, 0.6786, 0.0, 0.6429, 0.0, 0.6071, 0.0, 0.5714, 0.0, 0.5357, 0.0, 0.5, 0.0, 0.4643, 0.0, 0.4286, 0.0, 0.3929, 0.0, 0.3571, 0.0, 0.3214, 0.0, 0.2857, 0.0, 0.25, 0.0, 0.2143, 0.0, 0.1786, 0.0, 0.1429, 0.0, 0.1071, 0.0, 0.07143, 0.0, 0.03571, 0.0])
me_beziercurve_005.materials.append(mat_schiene_003)
me_beziercurve_005.use_remesh_fix_poles = True
me_beziercurve_005.use_remesh_preserve_attributes = False
me_beziercurve_005.update()
me_circle_002 = bpy.data.meshes.new('Circle.002')
me_circle_002.from_pydata([(0.006714, 1.375, -4.108e-10), (1.372, 0.009399, -4.108e-10), (1.366, 0.1432, -4.108e-10), (1.346, 0.2758, -4.108e-10), (1.313, 0.4057, -4.108e-10), (1.268, 0.5319, -4.108e-10), (1.211, 0.653, -4.108e-10), (1.142, 0.768, -4.108e-10), (1.062, 0.8756, -4.108e-10), (0.9722, 0.9749, -4.108e-10), (0.8729, 1.065, -4.108e-10), (0.7653, 1.145, -4.108e-10), (0.6504, 1.214, -4.108e-10), (0.5292, 1.271, -4.108e-10), (0.4031, 1.316, -4.108e-10), (0.2731, 1.349, -4.108e-10), (0.1405, 1.368, -4.108e-10), (0.004332, 0.02581, -3.009e-10), (0.02326, 0.006884, -3.009e-10), (0.006187, 0.02572, -3.009e-10), (0.008025, 0.02545, -3.009e-10), (0.009826, 0.025, -3.009e-10), (0.01158, 0.02437, -3.009e-10), (0.01325, 0.02358, -3.009e-10), (0.01485, 0.02262, -3.009e-10), (0.01634, 0.02151, -3.009e-10), (0.01772, 0.02027, -3.009e-10), (0.01896, 0.01889, -3.009e-10), (0.02007, 0.0174, -3.009e-10), (0.02102, 0.01581, -3.009e-10), (0.02182, 0.01413, -3.009e-10), (0.02244, 0.01238, -3.009e-10), (0.0229, 0.01058, -3.009e-10), (0.02317, 0.008739, -3.009e-10), (0.07363, 1.371, -4.108e-10), (0.00526, 0.02577, -3.009e-10), (0.2068, 1.358, -4.108e-10), (0.007106, 0.02558, -3.009e-10), (0.3381, 1.332, -4.108e-10), (0.008926, 0.02522, -3.009e-10), (0.4661, 1.293, -4.108e-10), (0.0107, 0.02468, -3.009e-10), (0.5898, 1.242, -4.108e-10), (0.01241, 0.02397, -3.009e-10), (0.7078, 1.179, -4.108e-10), (0.01405, 0.0231, -3.009e-10), (0.8191, 1.105, -4.108e-10), (0.01559, 0.02207, -3.009e-10), (0.9225, 1.02, -4.108e-10), (0.01703, 0.02089, -3.009e-10), (1.017, 0.9252, -4.108e-10), (0.01834, 0.01958, -3.009e-10), (1.102, 0.8218, -4.108e-10), (0.01952, 0.01814, -3.009e-10), (1.176, 0.7105, -4.108e-10), (0.02055, 0.0166, -3.009e-10), (1.24, 0.5925, -4.108e-10), (0.02142, 0.01497, -3.009e-10), (1.291, 0.4688, -4.108e-10), (0.02213, 0.01325, -3.009e-10), (1.33, 0.3408, -4.108e-10), (0.02267, 0.01148, -3.009e-10), (1.356, 0.2095, -4.108e-10), (0.02303, 0.009658, -3.009e-10), (1.369, 0.07631, -4.108e-10), (0.02321, 0.007811, -3.009e-10)], [], [(37, 36, 15, 20), (41, 40, 13, 22), (45, 44, 11, 24), (49, 48, 9, 26), (53, 52, 7, 28), (57, 56, 5, 30), (61, 60, 3, 32), (65, 64, 1, 18), (62, 2, 33, 63), (58, 4, 31, 59), (54, 6, 29, 55), (50, 8, 27, 51), (46, 10, 25, 47), (42, 12, 23, 43), (38, 14, 21, 39), (34, 35, 17, 0), (16, 19, 35, 34), (19, 16, 36, 37), (15, 38, 39, 20), (21, 14, 40, 41), (13, 42, 43, 22), (23, 12, 44, 45), (11, 46, 47, 24), (25, 10, 48, 49), (9, 50, 51, 26), (27, 8, 52, 53), (7, 54, 55, 28), (29, 6, 56, 57), (5, 58, 59, 30), (31, 4, 60, 61), (3, 62, 63, 32), (33, 2, 64, 65)])
_uv = me_circle_002.uv_layers.new(name='UVMap')
_uv.uv.foreach_set('vector', [0.9995, 0.8766, 0.0004194, 0.8757, 0.0002574, 0.835, 0.9994, 0.8357, 0.9994, 0.7103, 0.000731, 0.7091, 0.0008089, 0.6669, 0.9993, 0.6685, 0.9995, 0.5434, 0.0009226, 0.5419, 0.0008805, 0.5, 0.9995, 0.5021, 0.9996, 0.3779, 0.0006343, 0.3776, 0.0007122, 0.3353, 0.9993, 0.3359, 0.9994, 0.209, 0.0009459, 0.209, 0.001024, 0.1673, 0.9996, 0.1666, 0.9993, 0.04239, 0.0006577, 0.04276, 0.0003757, 0.0008896, 0.9994, 0.0008448, 0.9985, -0.1222, -0.0006241, -0.1229, -0.0005895, -0.1637, 0.9985, -0.1567, 0.9984, -0.2887, -0.002602, -0.2907, -0.00287, -0.333, 0.9983, -0.3298, -0.001462, -0.206, -0.002334, -0.2483, 0.9984, -0.2482, 0.9985, -0.1957, -0.0001415, -0.04059, -0.0006587, -0.08208, 0.9986, -0.08312, 0.999, -0.03814, 0.0009817, 0.1259, 0.0009397, 0.08463, 0.9991, 0.08394, 0.9993, 0.1253, 0.0007901, 0.293, 0.000868, 0.2507, 0.9993, 0.2514, 0.9993, 0.2937, 0.0007185, 0.4599, 0.0005565, 0.4199, 0.9998, 0.4199, 0.9996, 0.461, 0.0008868, 0.6253, 0.0009647, 0.5837, 0.9996, 0.5847, 0.9994, 0.6266, 0.0004552, 0.7931, 0.0006531, 0.7512, 0.9995, 0.7522, 0.9995, 0.794, 0.0005035, 0.9582, 0.9995, 0.9584, 0.9996, 0.9993, 0.0004256, 0.9999, 0.0005814, 0.9165, 0.9995, 0.9175, 0.9995, 0.9584, 0.0005035, 0.9582, 0.9995, 0.9175, 0.0005814, 0.9165, 0.0004194, 0.8757, 0.9995, 0.8766, 0.0002574, 0.835, 0.0004552, 0.7931, 0.9995, 0.794, 0.9994, 0.8357, 0.9995, 0.7522, 0.0006531, 0.7512, 0.000731, 0.7091, 0.9994, 0.7103, 0.0008089, 0.6669, 0.0008868, 0.6253, 0.9994, 0.6266, 0.9993, 0.6685, 0.9996, 0.5847, 0.0009647, 0.5837, 0.0009226, 0.5419, 0.9995, 0.5434, 0.0008805, 0.5, 0.0007185, 0.4599, 0.9996, 0.461, 0.9995, 0.5021, 0.9998, 0.4199, 0.0005565, 0.4199, 0.0006343, 0.3776, 0.9996, 0.3779, 0.0007122, 0.3353, 0.0007901, 0.293, 0.9993, 0.2937, 0.9993, 0.3359, 0.9993, 0.2514, 0.000868, 0.2507, 0.0009459, 0.209, 0.9994, 0.209, 0.001024, 0.1673, 0.0009817, 0.1259, 0.9993, 0.1253, 0.9996, 0.1666, 0.9991, 0.08394, 0.0009397, 0.08463, 0.0006577, 0.04276, 0.9993, 0.04239, 0.0003757, 0.0008896, -0.0001415, -0.04059, 0.999, -0.03814, 0.9994, 0.0008448, 0.9986, -0.08312, -0.0006587, -0.08208, -0.0006241, -0.1229, 0.9985, -0.1222, -0.0005895, -0.1637, -0.001462, -0.206, 0.9985, -0.1957, 0.9985, -0.1567, 0.9984, -0.2482, -0.002334, -0.2483, -0.002602, -0.2907, 0.9984, -0.2887])
me_circle_002.materials.append(mat_stoff_01)
me_circle_002.use_remesh_fix_poles = True
me_circle_002.use_remesh_preserve_attributes = False
me_circle_002.update()

# ---- objects
ob_cube_012 = bpy.data.objects.new('Cube.012', me_cube_013)
ob_cube_011 = bpy.data.objects.new('Cube.011', me_cube_004)
ob_cube_002 = bpy.data.objects.new('Cube.002', me_cube_005)
ob_beziercurve_012 = bpy.data.objects.new('BezierCurve.012', me_beziercurve_001)
ob_beziercurve_001 = bpy.data.objects.new('BezierCurve.001', me_beziercurve_002)
ob_cube_001 = bpy.data.objects.new('Cube.001', me_cube_001)
ob_cube_003 = bpy.data.objects.new('Cube.003', me_cube_002)
ob_cube_004 = bpy.data.objects.new('Cube.004', me_cube_003)
ob_beziercurve_002 = bpy.data.objects.new('BezierCurve.002', me_beziercurve_004)
ob_beziercurve_003 = bpy.data.objects.new('BezierCurve.003', me_beziercurve_005)
ob_circle_001 = bpy.data.objects.new('Circle.001', me_circle_002)

# ---- transforms, parenting, visibility, modifiers, constraints
ob_cube_012.location = (0.1441, -0.0003008, -0.3018)
ob_cube_012.rotation_euler = (3.142, 3.821e-15, 1.571)
ob_cube_012.scale = (0.9107, 1.429, 0.943)
_m = ob_cube_012.modifiers.new('EdgeSplit', 'EDGE_SPLIT')
ob_cube_011.location = (0.1104, -0.0003008, -0.2986)
ob_cube_011.rotation_euler = (3.142, 3.821e-15, 1.571)
ob_cube_011.scale = (0.009286, 0.004754, 0.004754)
_m = ob_cube_011.modifiers.new('EdgeSplit', 'EDGE_SPLIT')
ob_cube_002.location = (0.259, -0.0003008, -0.2986)
ob_cube_002.rotation_euler = (3.142, 3.821e-15, 1.571)
ob_cube_002.scale = (0.009286, -0.004754, 0.004754)
_m = ob_cube_002.modifiers.new('EdgeSplit', 'EDGE_SPLIT')
ob_beziercurve_012.location = (0.1041, -0.0003008, -0.302)
ob_beziercurve_012.rotation_euler = (4.712, 3.821e-15, 1.571)
ob_beziercurve_012.scale = (0.01883, 0.01883, 0.01883)
_m = ob_beziercurve_012.modifiers.new('EdgeSplit', 'EDGE_SPLIT')
_m.split_angle = 1.396
ob_beziercurve_001.location = (0.2653, -0.0003008, -0.302)
ob_beziercurve_001.rotation_euler = (4.712, 3.821e-15, 1.571)
ob_beziercurve_001.scale = (0.01883, 0.01883, -0.01883)
_m = ob_beziercurve_001.modifiers.new('EdgeSplit', 'EDGE_SPLIT')
_m.split_angle = 1.396
ob_cube_001.location = (-0.3147, -0.0003008, 0.2222)
ob_cube_001.rotation_euler = (4.712, 7.55e-08, 1.571)
ob_cube_001.scale = (0.9107, 1.429, 0.943)
_m = ob_cube_001.modifiers.new('EdgeSplit', 'EDGE_SPLIT')
ob_cube_003.location = (-0.3115, -0.0003008, 0.256)
ob_cube_003.rotation_euler = (4.712, 7.55e-08, 1.571)
ob_cube_003.scale = (0.009286, 0.004754, 0.004754)
_m = ob_cube_003.modifiers.new('EdgeSplit', 'EDGE_SPLIT')
ob_cube_004.location = (-0.3115, -0.0003008, 0.1073)
ob_cube_004.rotation_euler = (4.712, 7.55e-08, 1.571)
ob_cube_004.scale = (0.009286, -0.004754, 0.004754)
_m = ob_cube_004.modifiers.new('EdgeSplit', 'EDGE_SPLIT')
ob_beziercurve_002.location = (-0.3149, -0.0003008, 0.2623)
ob_beziercurve_002.rotation_euler = (6.283, 7.55e-08, 1.571)
ob_beziercurve_002.scale = (0.01883, 0.01883, 0.01883)
_m = ob_beziercurve_002.modifiers.new('EdgeSplit', 'EDGE_SPLIT')
_m.split_angle = 1.396
ob_beziercurve_003.location = (-0.3149, -0.0003008, 0.101)
ob_beziercurve_003.rotation_euler = (6.283, 7.55e-08, 1.571)
ob_beziercurve_003.scale = (0.01883, 0.01883, -0.01883)
_m = ob_beziercurve_003.modifiers.new('EdgeSplit', 'EDGE_SPLIT')
_m.split_angle = 1.396
ob_circle_001.location = (-0.3135, -2.548e-08, -0.3063)
ob_circle_001.rotation_euler = (1.571, -0.0, 0.0)
ob_circle_001.scale = (0.7173, 0.7173, 0.7173)
_m = ob_circle_001.modifiers.new('Solidify', 'SOLIDIFY')
_m.thickness = 0.002

# ---- collection membership
scene.collection.objects.link(ob_cube_012)
scene.collection.objects.link(ob_cube_011)
scene.collection.objects.link(ob_cube_002)
scene.collection.objects.link(ob_beziercurve_012)
scene.collection.objects.link(ob_beziercurve_001)
scene.collection.objects.link(ob_cube_001)
scene.collection.objects.link(ob_cube_003)
scene.collection.objects.link(ob_cube_004)
scene.collection.objects.link(ob_beziercurve_002)
scene.collection.objects.link(ob_beziercurve_003)
scene.collection.objects.link(ob_circle_001)

# ---- scene / render settings (as saved in the file)
scene.frame_start = 1; scene.frame_end = 250; scene.frame_set(0)
scene.render.engine = 'CYCLES'
scene.render.image_settings.exr_codec = 'NONE'
scene.render.resolution_x = 1000
scene.render.resolution_y = 1000
scene.render.film_transparent = True
scene.render.use_motion_blur = True
scene.render.simplify_subdivision_render = 0
scene.render.simplify_child_particles_render = 0.0
scene.cycles.use_denoising = False
scene.cycles.samples = 1000
scene.cycles.sampling_pattern = 'TABULATED_SOBOL'
scene.cycles.use_adaptive_sampling = False
scene.cycles.use_light_tree = False
scene.view_settings.view_transform = 'Standard'
bpy.context.view_layer.update()

# ---- added for rendering (the .blend has no active camera): camera
cam_auto = bpy.data.cameras.new('AutoCamera')
cam_auto.lens = 50.0
cam_auto.sensor_width = 36.0
cam_auto.clip_end = 1000.0
ob_auto_camera = bpy.data.objects.new('AutoCamera', cam_auto)
scene.collection.objects.link(ob_auto_camera)
ob_auto_camera.location = (1.48476, -1.57026, 1.23626)
ob_auto_camera.rotation_euler = (1.09748, -7.21219e-08, 0.694738)
scene.camera = ob_auto_camera
bpy.context.view_layer.update()
